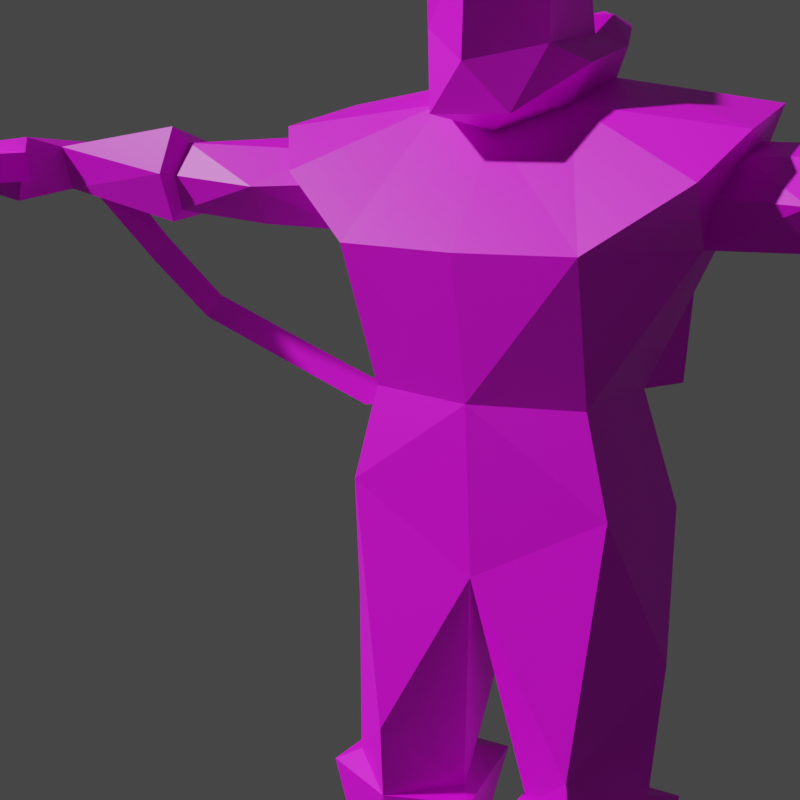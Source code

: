 # Source: enforcer.mdl.blend  (saved by Blender 4.5.91; exported with 4.5.12 LTS)
import bpy
from mathutils import Matrix  # noqa: F401  (used for matrix-valued properties, if any)

bpy.ops.wm.read_factory_settings(use_empty=True)
scene = bpy.context.scene
scene.name = 'Scene'

# ---- collections
col_collection = bpy.data.collections.new('Collection'); scene.collection.children.link(col_collection)

# ---- images (referenced by path relative to the original .blend; pixels are not part of the script)
import os
ASSET_DIR = os.environ.get("B2B_ASSET_DIR", "")  # directory of the original .blend (textures are referenced by path, not embedded)
HERE = os.path.dirname(os.path.abspath(__file__))  # packed textures are extracted next to this script under _unpacked/

def load_image(name, relpath, width, height, colorspace="sRGB"):
    """Load a texture the original file referenced (path relative to the .blend, or extracted next to this script)."""
    p = next((c for c in (os.path.join(HERE, relpath), os.path.join(ASSET_DIR, relpath)) if relpath and os.path.exists(c)), "")
    if p:
        img = bpy.data.images.load(p, check_existing=True)
        img.name = name
    else:  # same state as the original file: an image datablock whose file is absent (Cycles renders it pink)
        img = bpy.data.images.new(name, width, height)
        img.source = "FILE"
        img.filepath = "//" + (relpath or name)
    img.colorspace_settings.name = colorspace
    return img
img_enforcer_mdl_0_png = load_image('enforcer.mdl.0.png', 'textures/enforcer.mdl.0.png', 1024, 1024, 'sRGB')

# ---- materials (node trees are filled in below, after node groups)
mat_skin0 = bpy.data.materials.new('skin0')

# ---- material node trees
mat_skin0.use_nodes = True; mat_skin0.node_tree.nodes.clear()
_N = mat_skin0.node_tree.nodes; _L = mat_skin0.node_tree.links
n0 = _N.new('ShaderNodeBsdfPrincipled'); n0.name = 'Principled BSDF'; n0.location = (10, 300)
n1 = _N.new('ShaderNodeOutputMaterial'); n1.name = 'Material Output'; n1.location = (300, 300)
n2 = _N.new('ShaderNodeTexImage'); n2.name = 'Image Texture'; n2.location = (-325, 291)
n2.image = img_enforcer_mdl_0_png
n2.interpolation = 'Closest'
_L.new(n0.outputs[0], n1.inputs[0])
_L.new(n2.outputs[0], n0.inputs[0])
n1.is_active_output = True

# ---- world
world_world = bpy.data.worlds.new('World'); scene.world = world_world
world_world.use_nodes = True; world_world.node_tree.nodes.clear()
_N = world_world.node_tree.nodes; _L = world_world.node_tree.links
n0 = _N.new('ShaderNodeOutputWorld'); n0.name = 'World Output'; n0.location = (300, 300)
n1 = _N.new('ShaderNodeBackground'); n1.name = 'Background'; n1.location = (10, 300)
n1.inputs[0].default_value = (0.05088, 0.05088, 0.05088, 1.0)
_L.new(n1.outputs[0], n0.inputs[0])
n0.is_active_output = True
world_world.color = (0.05088, 0.05088, 0.05088)
world_world.use_sun_shadow = False
world_world.sun_shadow_jitter_overblur = 0.0

# ---- cameras
cam_camera = bpy.data.cameras.new('Camera')

# ---- meshes
me_cylinder = bpy.data.meshes.new('Cylinder')
me_cylinder.from_pydata([(-0.1422, -2.603, -2.824), (-0.2948, -2.374, -1.169), (-1.145, -4.343, -2.827), (-1.3, -4.116, -1.169), (0.8663, -4.343, -2.827), (0.7107, -4.116, -1.169), (2.723, -14.33, -1.126), (2.777, -8.966, -0.4533), (2.684, -14.28, 2.715), (2.59, -9.585, 2.536), (2.995, -12.34, -3.495), (3.354, -7.41, -2.305), (1.694, -15.82, -3.916), (-0.1322, -16.64, -1.858), (-0.1322, -15.75, -3.998), (-3.032, -13.93, -0.3216), (-3.045, -8.966, -0.4533), (-0.1322, -7.173, -0.5776), (-0.1322, -16.41, 2.902), (-2.953, -14.28, 2.715), (-2.859, -9.585, 2.536), (-0.1322, -8.183, 2.542), (-0.1322, -9.603, 4.232), (-0.1322, -14.15, 4.332), (-3.261, -12.34, -3.495), (-3.621, -7.41, -2.305), (-0.1322, -6.624, -2.369), (-0.1322, -13.24, -4.635), (-1.963, -15.82, -3.916), (4.108, -13.03, -1.868), (4.235, -8.662, -0.9761), (2.814, -6.631, 0.5404), (2.866, -5.288, -0.786), (3.468, -5.849, 0.06204), (0.6015, -4.875, 0.6763), (1.532, -4.657, -0.4444), (1.372, -3.615, 0.9404), (-7.045, -7.961, -47.3), (-3.205, -7.972, -47.3), (-9.337, -12.36, -38.53), (-1.156, -12.38, -38.72), (-3.418, -12.16, -46.91), (-7.227, -12.15, -46.9), (-1.403, -6.64, -38.53), (-8.605, -6.733, -38.51), (-8.072, -11.63, -37.91), (-1.956, -11.31, -38.47), (-2.716, -8.16, -37.99), (-7.258, -8.196, -38.04), (-8.514, -10.92, -29.1), (-6.49, -14.68, -21.07), (-7.197, -7.544, -51.9), (-2.626, -7.555, -51.86), (-3.187, -13.76, -49.32), (-7.639, -13.35, -49.26), (-3.154, -11.78, -51.85), (-8.111, -12.87, -51.85), (-8.495, -17.38, -51.97), (-2.397, -19.29, -51.96), (-7.921, -16.86, -50.49), (-2.915, -18.5, -50.27), (-7.348, -6.299, -22.78), (-5.293, -14.52, -16.29), (-5.617, -7.088, -16.82), (-5.583, -17.23, -9.351), (-9.545, -15.23, -6.469), (-11.01, -13.01, -4.493), (-11.02, -6.628, -3.465), (-26.86, -9.337, -7.84), (-26.7, -11.68, -7.986), (-26.7, -12.27, -5.685), (-26.92, -9.755, -5.584), (-19.43, -7.867, -9.149), (-19.21, -12.04, -9.482), (-18.75, -12.3, -4.538), (-19.53, -8.333, -5.427), (-18.77, -8.298, -8.728), (-18.79, -11.82, -8.869), (-18.2, -11.63, -5.384), (-18.92, -8.704, -5.74), (-17.28, -8.178, -8.508), (-17.04, -8.203, -6.086), (-12.85, -7.416, -6.19), (-13.57, -11.45, -9.395), (-12.93, -8.698, -5.083), (-10.33, -10.96, -5.642), (-10.41, -7.764, -5.078), (-8.901, -10.78, -9.562), (-8.907, -8.075, -9.578), (-28.45, -8.429, -8.001), (-28.67, -13.84, -8.616), (-27.65, -13.83, -5.138), (-27.99, -9.122, -5.494), (-32.29, -9.196, -7.356), (-32.95, -13.67, -7.825), (-32.75, -13.86, -5.634), (-31.98, -9.435, -5.284), (-9.588, -5.65, -7.434), (-6.936, -4.901, -16.83), (-7.432, -4.117, -3.844), (-5.617, -2.487, -17.02), (-6.112, -1.851, -3.563), (-6.112, -6.452, -3.36), (-5.845, -6.795, -10.62), (-5.331, -14.12, -38.53), (-5.133, -14.71, -34.28), (-18.99, -13.23, -6.923), (-18.54, -12.57, -7.016), (-13.36, -13.04, -7.412), (-9.658, -12.04, -7.269), (-5.441, -18.99, -51.95), (6.781, -7.961, -47.3), (2.941, -7.972, -47.3), (9.072, -12.36, -38.53), (0.8914, -12.38, -38.72), (3.153, -12.16, -46.91), (6.962, -12.15, -46.9), (1.139, -6.64, -38.53), (8.34, -6.733, -38.51), (7.807, -11.63, -37.91), (1.692, -11.31, -38.47), (2.452, -8.16, -37.99), (6.994, -8.196, -38.04), (8.249, -10.92, -29.1), (6.225, -14.68, -21.07), (6.933, -7.544, -51.9), (2.361, -7.555, -51.86), (2.922, -13.76, -49.32), (7.375, -13.35, -49.26), (2.889, -11.78, -51.85), (7.846, -12.87, -51.85), (8.23, -17.38, -51.97), (2.133, -19.29, -51.96), (7.657, -16.86, -50.49), (2.651, -18.5, -50.27), (7.084, -6.299, -22.78), (-0.1322, -14.95, -24.83), (-0.1322, -6.15, -23.73), (-0.1322, -15.77, -16.31), (5.029, -14.52, -16.29), (-0.1322, -6.894, -16.24), (5.352, -7.088, -16.82), (-0.1322, -17.39, -9.471), (5.318, -17.23, -9.351), (9.28, -15.23, -6.469), (10.75, -13.01, -4.493), (10.76, -6.628, -3.465), (26.6, -9.337, -7.84), (26.44, -11.68, -7.986), (26.44, -12.27, -5.685), (26.65, -9.755, -5.584), (19.17, -7.867, -9.149), (18.95, -12.04, -9.482), (18.49, -12.3, -4.538), (19.26, -8.333, -5.427), (18.5, -8.298, -8.728), (18.52, -11.82, -8.869), (17.93, -11.63, -5.384), (18.66, -8.704, -5.74), (17.01, -8.178, -8.508), (16.77, -8.203, -6.086), (12.58, -7.416, -6.19), (13.3, -11.45, -9.395), (12.66, -8.698, -5.083), (10.06, -10.96, -5.642), (10.15, -7.764, -5.078), (8.637, -10.78, -9.562), (8.643, -8.075, -9.578), (28.18, -8.429, -8.001), (28.41, -13.84, -8.616), (27.39, -13.83, -5.138), (27.72, -9.122, -5.494), (32.03, -9.196, -7.356), (32.68, -13.67, -7.825), (32.49, -13.86, -5.634), (31.72, -9.435, -5.284), (9.323, -5.65, -7.434), (-0.1322, -1.723, -16.45), (-0.1322, -1.068, -2.608), (6.672, -4.901, -16.83), (7.168, -4.117, -3.844), (5.352, -2.487, -17.02), (5.848, -1.851, -3.563), (5.848, -6.452, -3.36), (5.58, -6.795, -10.62), (5.066, -14.12, -38.53), (4.868, -14.71, -34.28), (18.73, -13.23, -6.923), (18.28, -12.57, -7.016), (13.1, -13.04, -7.412), (9.394, -12.04, -7.269), (5.177, -18.99, -51.95), (-27.57, -18.05, -6.023), (-27.57, -18.05, -7.458), (-32.33, -19.25, -5.459), (-32.33, -13.87, -5.869), (-32.33, -13.87, -7.612), (-32.33, -19.25, -8.022), (-48.76, -13.87, -5.647), (-48.76, -13.87, -7.833), (-48.76, -19.25, -7.659), (-48.76, -19.25, -5.821), (-28.39, -8.57, -5.869), (-28.39, -8.57, -7.612), (-30.5, -8.57, -6.74), (-38.86, -18.64, -5.882), (-36.23, -13.87, -5.869), (-36.23, -13.87, -7.612), (-38.86, -18.64, -7.599), (-39.67, -13.87, -5.647), (-39.67, -13.87, -7.833), (-39.67, -19.25, -8.008), (-39.67, -19.25, -5.473), (-38.06, -8.844, -6.74), (-41.18, -10.29, -6.74), (-28.44, -7.736, -8.782), (-5.43, -3.28, -16.74), (-4.559, -4.789, -16.74), (-6.095, -4.819, -16.53), (-6.793, -3.28, -18.48), (-6.233, -4.789, -19.14), (-7.333, -4.772, -17.83), (-27.67, -6.676, -7.634), (-29.7, -6.795, -8.356), (-24.67, -6.212, -11.05), (-25.54, -6.509, -12.53), (-26.21, -5.509, -11.32), (-11.38, -3.452, -19.38), (-11.57, -4.961, -20.22), (-11.19, -4.943, -18.56), (-16.91, -3.793, -17.16), (-17.11, -5.302, -18.01), (-16.72, -5.285, -16.34), (-21.27, -5.588, -14.47), (-22.3, -5.657, -15.88), (-22.68, -4.612, -14.58), (-42.75, -17.18, -7.444), (-42.75, -17.3, -5.939), (-42.75, -18.54, -6.8), (-48.29, -17.67, -6.728)], [], [(0, 2, 3), (2, 4, 5), (5, 4, 0), (7, 17, 21), (9, 8, 6), (29, 30, 6), (9, 21, 22), (23, 18, 8), (23, 8, 9), (17, 7, 11), (27, 10, 12), (12, 13, 28), (13, 6, 18), (12, 6, 13), (12, 29, 6), (6, 8, 18), (21, 17, 16), (15, 19, 20), (16, 25, 24), (20, 22, 21), (23, 19, 18), (20, 19, 23), (17, 26, 25), (27, 28, 24), (12, 28, 27), (13, 18, 15), (28, 13, 15), (24, 28, 15), (15, 18, 19), (10, 11, 30), (12, 10, 29), (7, 6, 30), (11, 32, 33), (30, 33, 31), (11, 7, 31), (33, 32, 35), (33, 36, 34), (31, 34, 35), (5, 35, 34), (1, 3, 34), (5, 1, 36), (37, 43, 38), (41, 104, 42), (46, 105, 104), (43, 48, 47), (104, 105, 45), (50, 105, 136), (43, 46, 40), (40, 38, 43), (38, 55, 52), (42, 53, 41), (59, 53, 54), (58, 53, 60), (44, 39, 48), (39, 37, 42), (54, 42, 37), (38, 51, 37), (58, 60, 110), (59, 56, 57), (41, 53, 38), (54, 51, 56), (50, 61, 49), (62, 61, 50), (138, 62, 50), (27, 64, 142), (64, 87, 62), (64, 62, 138), (97, 88, 86), (66, 25, 67), (63, 87, 88), (72, 69, 68), (106, 77, 107), (70, 106, 74), (73, 106, 69), (79, 78, 81), (75, 68, 71), (77, 76, 80), (81, 76, 79), (85, 84, 78), (78, 106, 107), (83, 87, 108), (81, 78, 84), (77, 83, 108), (87, 109, 108), (69, 106, 70), (67, 85, 66), (63, 137, 61), (57, 55, 58), (55, 51, 52), (70, 92, 91), (68, 92, 71), (69, 89, 68), (70, 90, 69), (89, 96, 92), (90, 93, 89), (90, 95, 94), (91, 96, 95), (93, 95, 96), (65, 87, 64), (66, 85, 65), (109, 85, 108), (86, 67, 97), (66, 65, 24), (65, 64, 24), (98, 100, 63), (100, 140, 63), (99, 102, 101), (26, 101, 102), (101, 177, 100), (25, 26, 67), (26, 102, 67), (88, 97, 103), (102, 103, 97), (67, 102, 97), (100, 99, 101), (88, 103, 63), (63, 103, 98), (99, 98, 103), (102, 99, 103), (42, 104, 39), (40, 104, 41), (39, 104, 45), (46, 104, 40), (48, 137, 47), (61, 48, 49), (48, 45, 49), (45, 105, 49), (50, 49, 105), (136, 105, 46), (45, 48, 39), (107, 77, 108), (107, 108, 78), (108, 85, 78), (88, 82, 86), (84, 86, 82), (82, 80, 81), (81, 84, 82), (88, 80, 82), (88, 83, 80), (77, 80, 83), (87, 83, 88), (84, 85, 86), (76, 75, 79), (74, 79, 75), (73, 76, 77), (87, 65, 109), (85, 109, 65), (57, 58, 110), (60, 59, 110), (57, 110, 59), (117, 111, 112), (115, 116, 185), (120, 185, 186), (117, 122, 118), (185, 119, 186), (124, 136, 186), (117, 120, 121), (112, 114, 117), (129, 112, 126), (127, 116, 115), (127, 133, 128), (132, 127, 129), (118, 122, 113), (113, 111, 118), (128, 111, 116), (125, 112, 111), (132, 191, 134), (130, 133, 131), (115, 112, 127), (128, 125, 111), (124, 123, 135), (135, 139, 124), (138, 136, 124), (143, 27, 142), (143, 139, 166), (143, 142, 138), (176, 165, 167), (11, 145, 146), (141, 166, 139), (148, 151, 147), (187, 156, 152), (149, 153, 187), (152, 148, 187), (158, 160, 157), (147, 154, 150), (156, 159, 155), (155, 160, 158), (164, 157, 163), (187, 157, 188), (162, 189, 166), (160, 163, 157), (156, 189, 162), (166, 189, 190), (148, 149, 187), (146, 164, 165), (137, 141, 135), (129, 131, 132), (125, 129, 126), (149, 171, 150), (171, 147, 150), (168, 148, 147), (169, 149, 148), (175, 168, 171), (172, 169, 168), (169, 174, 170), (170, 175, 171), (172, 174, 173), (144, 143, 166), (145, 144, 164), (190, 189, 164), (165, 176, 146), (145, 10, 144), (144, 10, 143), (179, 141, 181), (181, 140, 177), (180, 182, 183), (26, 182, 178), (177, 182, 181), (11, 146, 26), (26, 146, 183), (167, 184, 176), (183, 176, 184), (146, 176, 183), (181, 180, 179), (167, 141, 184), (141, 179, 184), (180, 184, 179), (183, 184, 180), (116, 113, 185), (114, 115, 185), (113, 119, 185), (120, 114, 185), (121, 135, 122), (135, 123, 122), (122, 123, 119), (119, 123, 186), (124, 186, 123), (136, 120, 186), (119, 113, 122), (188, 189, 156), (188, 157, 189), (189, 157, 164), (167, 165, 161), (163, 161, 165), (161, 160, 159), (160, 161, 163), (167, 161, 159), (167, 159, 162), (156, 162, 159), (166, 167, 162), (163, 165, 164), (154, 155, 158), (158, 153, 154), (152, 155, 151), (166, 190, 144), (164, 144, 190), (131, 191, 132), (134, 191, 133), (131, 133, 191), (62, 63, 61), (48, 61, 137), (64, 138, 142), (138, 124, 139), (143, 138, 139), (135, 141, 139), (141, 167, 166), (63, 62, 87), (27, 24, 64), (143, 10, 27), (66, 24, 25), (11, 10, 145), (39, 44, 37), (113, 116, 111), (37, 44, 43), (117, 118, 111), (40, 41, 38), (112, 115, 114), (0, 3, 1), (2, 5, 3), (5, 0, 1), (7, 21, 9), (9, 6, 7), (23, 9, 22), (17, 11, 26), (21, 16, 20), (15, 20, 16), (16, 24, 15), (20, 23, 22), (17, 25, 16), (10, 30, 29), (11, 33, 30), (30, 31, 7), (11, 31, 32), (33, 35, 36), (33, 34, 31), (31, 35, 32), (5, 34, 3), (1, 34, 36), (5, 36, 35), (43, 44, 48), (43, 47, 46), (38, 53, 55), (42, 54, 53), (59, 60, 53), (58, 55, 53), (38, 52, 51), (59, 54, 56), (54, 37, 51), (72, 73, 69), (106, 73, 77), (75, 72, 68), (81, 80, 76), (78, 74, 106), (67, 86, 85), (63, 140, 137), (57, 56, 55), (55, 56, 51), (70, 71, 92), (68, 89, 92), (69, 90, 89), (70, 91, 90), (89, 93, 96), (90, 94, 93), (90, 91, 95), (91, 92, 96), (93, 94, 95), (100, 177, 140), (26, 178, 101), (101, 178, 177), (100, 98, 99), (76, 72, 75), (74, 78, 79), (73, 72, 76), (117, 121, 122), (117, 114, 120), (129, 127, 112), (127, 128, 116), (127, 134, 133), (132, 134, 127), (125, 126, 112), (130, 128, 133), (128, 130, 125), (148, 152, 151), (187, 188, 156), (147, 151, 154), (155, 159, 160), (187, 153, 157), (146, 145, 164), (137, 140, 141), (129, 130, 131), (125, 130, 129), (149, 170, 171), (171, 168, 147), (168, 169, 148), (169, 170, 149), (175, 172, 168), (172, 173, 169), (169, 173, 174), (170, 174, 175), (172, 175, 174), (181, 141, 140), (26, 183, 182), (177, 178, 182), (181, 182, 180), (121, 137, 135), (154, 151, 155), (158, 157, 153), (152, 156, 155), (203, 196, 204), (196, 195, 204), (195, 202, 204), (193, 194, 197), (197, 205, 208), (207, 197, 208), (206, 196, 207), (194, 206, 205), (201, 199, 200), (197, 196, 193), (203, 192, 193), (192, 195, 194), (211, 210, 208), (210, 213, 207), (205, 209, 212), (211, 205, 212), (200, 212, 201), (210, 200, 199), (209, 199, 198), (212, 198, 201), (206, 207, 213), (210, 209, 214), (209, 213, 214), (208, 210, 207), (206, 209, 205), (202, 223, 204), (203, 222, 202), (218, 220, 217), (218, 219, 221), (216, 220, 219), (215, 226, 225), (222, 226, 223), (215, 224, 222), (221, 228, 220), (221, 227, 229), (220, 227, 219), (229, 231, 228), (229, 230, 232), (227, 231, 230), (225, 235, 234), (224, 235, 226), (225, 233, 224), (230, 233, 232), (230, 234, 235), (231, 233, 234), (203, 193, 196), (195, 192, 202), (193, 192, 194), (197, 194, 205), (207, 196, 197), (206, 195, 196), (194, 195, 206), (201, 198, 199), (203, 202, 192), (210, 214, 213), (211, 208, 205), (200, 211, 212), (210, 211, 200), (209, 210, 199), (212, 209, 198), (209, 206, 213), (202, 222, 223), (203, 215, 222), (218, 221, 220), (218, 216, 219), (216, 217, 220), (215, 223, 226), (222, 224, 226), (215, 225, 224), (221, 229, 228), (221, 219, 227), (220, 228, 227), (229, 232, 231), (229, 227, 230), (227, 228, 231), (225, 226, 235), (224, 233, 235), (225, 234, 233), (230, 235, 233), (230, 231, 234), (231, 232, 233), (74, 71, 70), (74, 75, 71), (150, 153, 149), (150, 154, 153), (120, 137, 121), (120, 136, 137), (137, 46, 47), (137, 136, 46), (138, 50, 136), (236, 239, 237), (237, 239, 238), (238, 239, 236), (204, 215, 203), (204, 223, 215)])
_k = set([(6, 7), (7, 11), (10, 11), (10, 12), (10, 27), (11, 26), (12, 13), (12, 28), (13, 28), (24, 25), (24, 27), (24, 28), (25, 26), (26, 102), (26, 183), (39, 44), (39, 104), (40, 43), (40, 104), (43, 44), (43, 47), (45, 48), (45, 104), (46, 47), (46, 104), (47, 48), (50, 61), (50, 136), (51, 52), (51, 56), (52, 55), (55, 58), (56, 57), (57, 110), (58, 110), (61, 137), (63, 98), (63, 103), (63, 140), (64, 65), (64, 142), (65, 66), (66, 67), (67, 97), (76, 77), (76, 79), (77, 107), (78, 79), (78, 107), (85, 86), (85, 109), (86, 88), (87, 88), (87, 109), (88, 97), (98, 100), (99, 101), (99, 102), (100, 177), (101, 178), (102, 103), (113, 118), (113, 185), (114, 117), (114, 185), (117, 118), (117, 121), (119, 122), (119, 185), (120, 121), (120, 185), (121, 122), (124, 135), (124, 136), (125, 126), (125, 130), (126, 129), (129, 132), (130, 131), (131, 191), (132, 191), (135, 137), (136, 137), (140, 141), (141, 179), (141, 184), (142, 143), (143, 144), (144, 145), (145, 146), (146, 176), (155, 156), (155, 158), (156, 188), (157, 158), (157, 188), (164, 165), (164, 190), (165, 167), (166, 167), (166, 190), (167, 176), (177, 181), (178, 182), (179, 181), (180, 182), (180, 183), (183, 184), (192, 194), (193, 197), (194, 205), (195, 196), (195, 206), (196, 207), (197, 208), (198, 199), (198, 201), (198, 209), (199, 200), (199, 210), (200, 201), (200, 211), (201, 212), (202, 203), (202, 204), (203, 204), (205, 212), (206, 207), (206, 213), (207, 213), (208, 211), (209, 210), (209, 214), (210, 214), (213, 214)])
me_cylinder.attributes.new('sharp_edge', 'BOOLEAN', 'EDGE').data.foreach_set('value', [ (min(e.vertices), max(e.vertices)) in _k for e in me_cylinder.edges])
_uv = me_cylinder.uv_layers.new(name='UVMap')
_uv.uv.foreach_set('vector', [0.3867, 0.7734, 0.3867, 0.7539, 0.3594, 0.7539, 0.3867, 0.7539, 0.3867, 0.7383, 0.3594, 0.7383, 0.3594, 0.7891, 0.3867, 0.7891, 0.3867, 0.7734, 0.543, 0.668, 0.5938, 0.6641, 0.5938, 0.7109, 0.5391, 0.7031, 0.4883, 0.7305, 0.4883, 0.6719, 0.4961, 0.6602, 0.543, 0.6602, 0.4883, 0.6719, 0.4883, 0.7773, 0.4883, 0.8008, 0.4453, 0.8008, 0.4453, 0.7461, 0.4453, 0.7188, 0.4883, 0.7305, 0.4453, 0.7461, 0.4883, 0.7305, 0.4883, 0.7773, 0.5938, 0.6641, 0.543, 0.668, 0.543, 0.6328, 0.4453, 0.5977, 0.4922, 0.5938, 0.4688, 0.6328, 0.4688, 0.6328, 0.4453, 0.6641, 0.4258, 0.6328, 0.4453, 0.6641, 0.4883, 0.6719, 0.4453, 0.7188, 0.4688, 0.6328, 0.4883, 0.6719, 0.4453, 0.6641, 0.4688, 0.6328, 0.4961, 0.6602, 0.4883, 0.6719, 0.4883, 0.6719, 0.4883, 0.7305, 0.4453, 0.7188, 0.3008, 0.7148, 0.3008, 0.6641, 0.3516, 0.6641, 0.4062, 0.6797, 0.4062, 0.7305, 0.3555, 0.7031, 0.3516, 0.6641, 0.332, 0.6328, 0.3945, 0.6328, 0.4062, 0.7773, 0.4453, 0.8008, 0.4062, 0.8008, 0.4453, 0.7461, 0.4062, 0.7305, 0.4453, 0.7188, 0.4062, 0.7773, 0.4062, 0.7305, 0.4453, 0.7461, 0.3008, 0.6641, 0.3008, 0.6328, 0.332, 0.6328, 0.4453, 0.5977, 0.4258, 0.6328, 0.4023, 0.5938, 0.4688, 0.6328, 0.4258, 0.6328, 0.4453, 0.5977, 0.4453, 0.6641, 0.4453, 0.7188, 0.4062, 0.6797, 0.4258, 0.6328, 0.4453, 0.6641, 0.4062, 0.6797, 0.3945, 0.6328, 0.4258, 0.6328, 0.4062, 0.6797, 0.4062, 0.6797, 0.4453, 0.7188, 0.4062, 0.7305, 0.4961, 0.6328, 0.543, 0.6328, 0.543, 0.6602, 0.4688, 0.6328, 0.4961, 0.6328, 0.4961, 0.6602, 0.543, 0.668, 0.4883, 0.6719, 0.543, 0.6602, 0.2695, 0.7891, 0.3008, 0.7891, 0.3008, 0.7734, 0.2695, 0.7734, 0.3008, 0.7734, 0.3008, 0.7539, 0.2695, 0.7383, 0.2695, 0.7539, 0.3008, 0.7539, 0.3008, 0.7734, 0.3008, 0.7891, 0.332, 0.7891, 0.3008, 0.7734, 0.332, 0.7734, 0.332, 0.7539, 0.3008, 0.7539, 0.332, 0.7539, 0.332, 0.7383, 0.3594, 0.7383, 0.332, 0.7383, 0.332, 0.7539, 0.3594, 0.7734, 0.3594, 0.7539, 0.332, 0.7539, 0.3594, 0.7891, 0.3594, 0.7734, 0.332, 0.7734, 0.7344, 0.5703, 0.6328, 0.6367, 0.7344, 0.6367, 0.1602, 0.3164, 0.1367, 0.4219, 0.1133, 0.3164, 0.3867, 0.007812, 0.3086, 0.04688, 0.3086, 0.007812, 0.6328, 0.6367, 0.6094, 0.582, 0.6094, 0.6289, 0.3086, 0.007812, 0.3086, 0.04688, 0.2734, 0.007812, 0.3047, 0.2109, 0.3086, 0.04688, 0.3867, 0.1914, 0.6328, 0.6367, 0.6094, 0.6797, 0.6328, 0.6953, 0.6328, 0.6953, 0.7344, 0.6367, 0.6328, 0.6367, 0.7344, 0.6367, 0.7969, 0.707, 0.7969, 0.6406, 0.1133, 0.3164, 0.1602, 0.2734, 0.1602, 0.3164, 0.1016, 0.2266, 0.1602, 0.2734, 0.1133, 0.2734, 0.7969, 0.7656, 0.7656, 0.707, 0.7734, 0.7539, 0.6328, 0.5703, 0.6328, 0.5117, 0.6094, 0.5586, 0.6328, 0.5117, 0.7344, 0.5703, 0.7344, 0.5117, 0.7656, 0.5, 0.7344, 0.5117, 0.7344, 0.5703, 0.7344, 0.6367, 0.7969, 0.5664, 0.7344, 0.5703, 0.1797, 0.2031, 0.1719, 0.2266, 0.1367, 0.2031, 0.7734, 0.457, 0.7969, 0.5, 0.7969, 0.4414, 0.7344, 0.6953, 0.7656, 0.707, 0.7344, 0.6367, 0.7656, 0.5, 0.7969, 0.5664, 0.7969, 0.5, 0.3047, 0.2109, 0.2188, 0.2031, 0.2812, 0.09766, 0.375, 0.3164, 0.2617, 0.2227, 0.3594, 0.2461, 0.4453, 0.3164, 0.375, 0.3164, 0.3594, 0.2461, 0.4453, 0.4883, 0.3789, 0.4102, 0.4453, 0.4062, 0.3789, 0.4102, 0.293, 0.4023, 0.375, 0.3164, 0.3789, 0.4102, 0.375, 0.3164, 0.4453, 0.3164, 0.2188, 0.418, 0.2422, 0.3945, 0.2422, 0.4453, 0.3086, 0.4922, 0.4023, 0.5703, 0.3047, 0.5703, 0.2656, 0.2969, 0.293, 0.4023, 0.2422, 0.3945, 0.2422, 0.8008, 0.1172, 0.8516, 0.1172, 0.8047, 0.2422, 0.8828, 0.2578, 0.8438, 0.2578, 0.8828, 0.1172, 0.9141, 0.2422, 0.8828, 0.2422, 0.9062, 0.2422, 0.8477, 0.2422, 0.8828, 0.1172, 0.8516, 0.2656, 0.9453, 0.2656, 0.9102, 0.2891, 0.9492, 0.2422, 0.9414, 0.1172, 0.9805, 0.1172, 0.9414, 0.2656, 0.8555, 0.2656, 0.8086, 0.2891, 0.8086, 0.2891, 0.9492, 0.2656, 0.9844, 0.2656, 0.9453, 0.3789, 0.9102, 0.3516, 0.9414, 0.2656, 0.9102, 0.2578, 0.9141, 0.2422, 0.8828, 0.2578, 0.8828, 0.332, 0.8555, 0.3984, 0.8516, 0.332, 0.8789, 0.2891, 0.9492, 0.2656, 0.9102, 0.3516, 0.9414, 0.2656, 0.8555, 0.332, 0.8555, 0.332, 0.8789, 0.3984, 0.8516, 0.3789, 0.8828, 0.332, 0.8789, 0.1172, 0.8516, 0.2422, 0.8828, 0.1172, 0.9141, 0.2344, 0.4688, 0.2812, 0.4531, 0.2969, 0.4766, 0.9766, 0.8867, 0.9062, 0.7969, 0.9961, 0.8086, 0.7344, 0.7031, 0.6523, 0.7617, 0.75, 0.7812, 0.6523, 0.7617, 0.6094, 0.7031, 0.6016, 0.7617, 0.1172, 0.9141, 0.09375, 0.9414, 0.09375, 0.9023, 0.1172, 0.9805, 0.09375, 0.9414, 0.1172, 0.9414, 0.1172, 0.8516, 0.09375, 0.8047, 0.1172, 0.8047, 0.1172, 0.9141, 0.09375, 0.8516, 0.1172, 0.8516, 0.09375, 0.9805, 0.04297, 0.9453, 0.09375, 0.9414, 0.09375, 0.8516, 0.04297, 0.7969, 0.09375, 0.8047, 0.09375, 0.8516, 0.04297, 0.8789, 0.04297, 0.8438, 0.09375, 0.9023, 0.04297, 0.9453, 0.04297, 0.8789, 0.007812, 0.9453, 0.04297, 0.8789, 0.04297, 0.9453, 0.332, 0.457, 0.293, 0.4023, 0.3789, 0.4102, 0.2969, 0.4766, 0.2812, 0.4531, 0.332, 0.457, 0.3789, 0.8828, 0.3789, 0.9102, 0.332, 0.8789, 0.2422, 0.4453, 0.2344, 0.4688, 0.2188, 0.418, 0.3086, 0.4922, 0.332, 0.457, 0.4062, 0.5039, 0.332, 0.457, 0.3789, 0.4102, 0.4062, 0.5039, 0.2383, 0.5273, 0.2227, 0.5586, 0.2227, 0.4961, 0.2227, 0.5586, 0.1484, 0.4961, 0.2227, 0.4961, 0.2383, 0.7617, 0.2227, 0.7891, 0.2227, 0.7305, 0.1484, 0.7891, 0.2227, 0.7305, 0.2227, 0.7891, 0.2227, 0.7305, 0.1484, 0.5586, 0.2227, 0.5586, 0.4023, 0.5703, 0.4414, 0.582, 0.3047, 0.5703, 0.4414, 0.582, 0.3672, 0.582, 0.3047, 0.5703, 0.2422, 0.3945, 0.2188, 0.418, 0.2188, 0.3633, 0.1914, 0.4766, 0.2188, 0.3633, 0.2188, 0.418, 0.2344, 0.4688, 0.1914, 0.4766, 0.2188, 0.418, 0.2227, 0.5586, 0.2578, 0.7305, 0.2227, 0.7305, 0.2422, 0.3945, 0.2188, 0.3633, 0.2656, 0.2969, 0.293, 0.5586, 0.293, 0.6367, 0.2539, 0.5586, 0.2578, 0.7305, 0.2539, 0.5586, 0.293, 0.6367, 0.293, 0.7305, 0.2578, 0.7305, 0.293, 0.6367, 0.1133, 0.3164, 0.1367, 0.4219, 0.08594, 0.4219, 0.1914, 0.4219, 0.1367, 0.4219, 0.1602, 0.3164, 0.08594, 0.4219, 0.1367, 0.4219, 0.08984, 0.4297, 0.1875, 0.4297, 0.1367, 0.4219, 0.1914, 0.4219, 0.2188, 0.007812, 0.1562, 0.1914, 0.1562, 0.007812, 0.2188, 0.2031, 0.2188, 0.007812, 0.2812, 0.09766, 0.2188, 0.007812, 0.2734, 0.007812, 0.2812, 0.09766, 0.2734, 0.007812, 0.3086, 0.04688, 0.2812, 0.09766, 0.3047, 0.2109, 0.2812, 0.09766, 0.3086, 0.04688, 0.3867, 0.1914, 0.3086, 0.04688, 0.3867, 0.007812, 0.6094, 0.5273, 0.6094, 0.5586, 0.6328, 0.5117, 0.2656, 0.8828, 0.2656, 0.8555, 0.332, 0.8789, 0.2656, 0.8828, 0.332, 0.8789, 0.2656, 0.9102, 0.332, 0.8789, 0.3789, 0.9102, 0.2656, 0.9102, 0.3789, 0.9883, 0.3398, 0.9648, 0.3789, 0.9531, 0.3516, 0.9414, 0.3789, 0.9531, 0.3398, 0.9648, 0.3398, 0.9648, 0.2891, 0.9844, 0.2891, 0.9492, 0.2891, 0.9492, 0.3516, 0.9414, 0.3398, 0.9648, 0.3789, 0.9883, 0.2891, 0.9844, 0.3398, 0.9648, 0.3984, 0.8086, 0.332, 0.8555, 0.2891, 0.8086, 0.2656, 0.8555, 0.2891, 0.8086, 0.332, 0.8555, 0.3984, 0.8516, 0.332, 0.8555, 0.3984, 0.8086, 0.3516, 0.9414, 0.3789, 0.9102, 0.3789, 0.9531, 0.2578, 0.9883, 0.2422, 0.9414, 0.2578, 0.9414, 0.2422, 0.9062, 0.2578, 0.9414, 0.2422, 0.9414, 0.2422, 0.8477, 0.2578, 0.793, 0.2578, 0.8438, 0.293, 0.4023, 0.332, 0.457, 0.2969, 0.4336, 0.2812, 0.4531, 0.2969, 0.4336, 0.332, 0.457, 0.7344, 0.7031, 0.75, 0.7812, 0.75, 0.7422, 0.1719, 0.2266, 0.1016, 0.2266, 0.1367, 0.2031, 0.09375, 0.2031, 0.1367, 0.2031, 0.1016, 0.2266, 0.9688, 0.5703, 0.8594, 0.6367, 0.8594, 0.5703, 0.8711, 0.09766, 0.8711, 0.05078, 0.9766, 0.07422, 0.5117, 0.007812, 0.5898, 0.007812, 0.5898, 0.04688, 0.9688, 0.5703, 0.9883, 0.6289, 0.9688, 0.6367, 0.5898, 0.007812, 0.625, 0.007812, 0.5898, 0.04688, 0.5938, 0.2109, 0.5117, 0.1914, 0.5898, 0.04688, 0.9688, 0.5703, 0.9883, 0.5273, 0.9883, 0.5586, 0.8594, 0.5703, 0.9688, 0.5117, 0.9688, 0.5703, 0.8047, 0.5, 0.8594, 0.5703, 0.8047, 0.5664, 0.8281, 0.09766, 0.8711, 0.05078, 0.8711, 0.09766, 0.8281, 0.09766, 0.7812, 0.03906, 0.8281, 0.05078, 0.8047, 0.4414, 0.8359, 0.5, 0.8047, 0.5, 0.9688, 0.6367, 0.9883, 0.6484, 0.9688, 0.6953, 0.9688, 0.6953, 0.8594, 0.6367, 0.9688, 0.6367, 0.8359, 0.707, 0.8594, 0.6367, 0.8672, 0.6953, 0.8047, 0.6406, 0.8594, 0.5703, 0.8594, 0.6367, 0.7578, 0.1172, 0.7578, 0.07422, 0.7812, 0.1094, 0.8047, 0.707, 0.8242, 0.7539, 0.8047, 0.7656, 0.8672, 0.5117, 0.8594, 0.5703, 0.8359, 0.5, 0.8359, 0.707, 0.8047, 0.6406, 0.8594, 0.6367, 0.5938, 0.2109, 0.6172, 0.09766, 0.6797, 0.2031, 0.6289, 0.2227, 0.5156, 0.3164, 0.5352, 0.2461, 0.4453, 0.3164, 0.4453, 0.1914, 0.5352, 0.2461, 0.5117, 0.4102, 0.4453, 0.4883, 0.4453, 0.4062, 0.5117, 0.4102, 0.5156, 0.3164, 0.6016, 0.4023, 0.5117, 0.4102, 0.4453, 0.4062, 0.4453, 0.3164, 0.6719, 0.418, 0.6484, 0.4453, 0.6484, 0.3945, 0.4883, 0.5703, 0.582, 0.4922, 0.5859, 0.5703, 0.625, 0.2969, 0.6016, 0.4023, 0.5156, 0.3164, 0.6875, 0.8516, 0.5625, 0.8008, 0.6875, 0.8047, 0.5625, 0.8828, 0.5469, 0.8438, 0.5625, 0.8477, 0.6875, 0.9141, 0.5625, 0.9062, 0.5625, 0.8828, 0.5625, 0.8477, 0.6875, 0.8516, 0.5625, 0.8828, 0.5391, 0.9453, 0.5156, 0.9492, 0.5391, 0.9102, 0.6875, 0.9805, 0.5625, 0.9414, 0.6875, 0.9414, 0.5391, 0.8555, 0.5156, 0.8086, 0.5391, 0.8086, 0.5391, 0.9844, 0.5156, 0.9492, 0.5391, 0.9453, 0.4258, 0.9102, 0.5391, 0.9102, 0.4531, 0.9414, 0.5625, 0.8828, 0.5469, 0.9141, 0.5469, 0.8828, 0.4727, 0.8555, 0.4727, 0.8789, 0.4062, 0.8516, 0.5156, 0.9492, 0.4531, 0.9414, 0.5391, 0.9102, 0.5391, 0.8555, 0.4727, 0.8789, 0.4727, 0.8555, 0.4062, 0.8516, 0.4727, 0.8789, 0.4258, 0.8828, 0.6875, 0.8516, 0.6875, 0.9141, 0.5625, 0.8828, 0.6562, 0.4688, 0.6094, 0.4531, 0.6484, 0.4453, 0.9062, 0.7969, 0.8359, 0.8867, 0.8164, 0.8086, 0.9453, 0.7617, 0.8672, 0.7031, 0.8477, 0.7812, 0.9883, 0.7031, 0.9453, 0.7617, 0.9961, 0.7617, 0.6875, 0.9141, 0.7109, 0.9414, 0.6875, 0.9414, 0.7109, 0.9414, 0.6875, 0.9805, 0.6875, 0.9414, 0.7109, 0.8047, 0.6875, 0.8516, 0.6875, 0.8047, 0.7109, 0.8516, 0.6875, 0.9141, 0.6875, 0.8516, 0.7617, 0.9453, 0.7109, 0.9805, 0.7109, 0.9414, 0.7617, 0.7969, 0.7109, 0.8516, 0.7109, 0.8047, 0.7109, 0.8516, 0.7617, 0.8789, 0.7109, 0.9023, 0.7109, 0.9023, 0.7617, 0.9453, 0.7109, 0.9414, 0.7969, 0.9453, 0.7617, 0.8789, 0.7969, 0.8789, 0.5586, 0.457, 0.5117, 0.4102, 0.6016, 0.4023, 0.5977, 0.4766, 0.5586, 0.457, 0.6094, 0.4531, 0.4258, 0.8828, 0.4727, 0.8789, 0.4258, 0.9102, 0.6484, 0.4453, 0.6719, 0.418, 0.6562, 0.4688, 0.582, 0.4922, 0.4844, 0.5039, 0.5586, 0.457, 0.5586, 0.457, 0.4844, 0.5039, 0.5117, 0.4102, 0.05469, 0.5273, 0.07031, 0.4961, 0.07031, 0.5586, 0.07031, 0.5586, 0.1484, 0.4961, 0.1484, 0.5586, 0.05469, 0.7617, 0.07031, 0.7305, 0.07031, 0.7891, 0.1484, 0.7891, 0.07031, 0.7305, 0.1484, 0.7305, 0.1484, 0.5586, 0.07031, 0.7305, 0.07031, 0.5586, 0.4883, 0.5703, 0.5859, 0.5703, 0.4492, 0.582, 0.4492, 0.582, 0.5859, 0.5703, 0.5273, 0.582, 0.6484, 0.3945, 0.6719, 0.3633, 0.6719, 0.418, 0.6992, 0.4766, 0.6719, 0.418, 0.6719, 0.3633, 0.6562, 0.4688, 0.6719, 0.418, 0.6992, 0.4766, 0.07031, 0.5586, 0.04297, 0.7305, 0.04297, 0.5586, 0.6484, 0.3945, 0.625, 0.2969, 0.6719, 0.3633, 0.01172, 0.5586, 0.04297, 0.5586, 0.007812, 0.6367, 0.04297, 0.7305, 0.007812, 0.6367, 0.04297, 0.5586, 0.007812, 0.7305, 0.007812, 0.6367, 0.04297, 0.7305, 0.8711, 0.05078, 0.9766, 0.02344, 0.9766, 0.07422, 0.9766, 0.1289, 0.8711, 0.09766, 0.9766, 0.07422, 0.9766, 0.02344, 0.9844, 0.02734, 0.9766, 0.07422, 0.9844, 0.125, 0.9766, 0.1289, 0.9766, 0.07422, 0.7422, 0.007812, 0.6797, 0.2031, 0.6797, 0.007812, 0.6797, 0.2031, 0.6172, 0.09766, 0.6797, 0.007812, 0.6797, 0.007812, 0.6172, 0.09766, 0.625, 0.007812, 0.625, 0.007812, 0.6172, 0.09766, 0.5898, 0.04688, 0.5938, 0.2109, 0.5898, 0.04688, 0.6172, 0.09766, 0.5117, 0.1914, 0.5117, 0.007812, 0.5898, 0.04688, 0.9883, 0.6797, 0.9688, 0.6953, 0.9883, 0.6484, 0.5391, 0.8828, 0.4727, 0.8789, 0.5391, 0.8555, 0.5391, 0.8828, 0.5391, 0.9102, 0.4727, 0.8789, 0.4727, 0.8789, 0.5391, 0.9102, 0.4258, 0.9102, 0.4258, 0.9883, 0.4258, 0.9531, 0.4648, 0.9648, 0.4531, 0.9414, 0.4648, 0.9648, 0.4258, 0.9531, 0.4648, 0.9648, 0.5156, 0.9492, 0.5156, 0.9844, 0.5156, 0.9492, 0.4648, 0.9648, 0.4531, 0.9414, 0.4258, 0.9883, 0.4648, 0.9648, 0.5156, 0.9844, 0.4062, 0.8086, 0.5156, 0.8086, 0.4727, 0.8555, 0.5391, 0.8555, 0.4727, 0.8555, 0.5156, 0.8086, 0.4062, 0.8516, 0.4062, 0.8086, 0.4727, 0.8555, 0.4531, 0.9414, 0.4258, 0.9531, 0.4258, 0.9102, 0.5625, 0.9414, 0.5469, 0.9883, 0.5469, 0.9414, 0.5469, 0.9414, 0.5625, 0.9062, 0.5625, 0.9414, 0.5625, 0.8477, 0.5469, 0.793, 0.5625, 0.8008, 0.6016, 0.4023, 0.5938, 0.4336, 0.5586, 0.457, 0.6094, 0.4531, 0.5586, 0.457, 0.5938, 0.4336, 0.8672, 0.7031, 0.8477, 0.7422, 0.8477, 0.7812, 0.7812, 0.1094, 0.7578, 0.07422, 0.7812, 0.03906, 0.7578, 0.03125, 0.7812, 0.03906, 0.7578, 0.07422, 0.375, 0.3164, 0.2656, 0.2969, 0.2617, 0.2227, 0.2188, 0.007812, 0.2188, 0.2031, 0.1562, 0.1914, 0.3789, 0.4102, 0.4453, 0.3164, 0.4453, 0.4062, 0.4453, 0.3164, 0.5352, 0.2461, 0.5156, 0.3164, 0.5117, 0.4102, 0.4453, 0.3164, 0.5156, 0.3164, 0.6289, 0.2227, 0.625, 0.2969, 0.5156, 0.3164, 0.625, 0.2969, 0.6484, 0.3945, 0.6016, 0.4023, 0.2656, 0.2969, 0.375, 0.3164, 0.293, 0.4023, 0.4453, 0.4883, 0.4062, 0.5039, 0.3789, 0.4102, 0.5117, 0.4102, 0.4844, 0.5039, 0.4453, 0.4883, 0.3086, 0.4922, 0.4062, 0.5039, 0.4023, 0.5703, 0.4883, 0.5703, 0.4844, 0.5039, 0.582, 0.4922, 0.6328, 0.5117, 0.6328, 0.5703, 0.7344, 0.5703, 0.9688, 0.6953, 0.8672, 0.6953, 0.8594, 0.6367, 0.7344, 0.5703, 0.6328, 0.5703, 0.6328, 0.6367, 0.9688, 0.5703, 0.9688, 0.6367, 0.8594, 0.6367, 0.6328, 0.6953, 0.7344, 0.6953, 0.7344, 0.6367, 0.8594, 0.5703, 0.8672, 0.5117, 0.9688, 0.5117, 0.3867, 0.7734, 0.3594, 0.7539, 0.3594, 0.7734, 0.3867, 0.7539, 0.3594, 0.7383, 0.3594, 0.7539, 0.3594, 0.7891, 0.3867, 0.7734, 0.3594, 0.7734, 0.543, 0.668, 0.5938, 0.7109, 0.5391, 0.7031, 0.5391, 0.7031, 0.4883, 0.6719, 0.543, 0.668, 0.4453, 0.7461, 0.4883, 0.7773, 0.4453, 0.8008, 0.5938, 0.6641, 0.543, 0.6328, 0.5938, 0.6328, 0.3008, 0.7148, 0.3516, 0.6641, 0.3555, 0.7031, 0.4062, 0.6797, 0.3555, 0.7031, 0.3516, 0.6641, 0.3516, 0.6641, 0.3945, 0.6328, 0.4062, 0.6797, 0.4062, 0.7773, 0.4453, 0.7461, 0.4453, 0.8008, 0.3008, 0.6641, 0.332, 0.6328, 0.3516, 0.6641, 0.4961, 0.6328, 0.543, 0.6602, 0.4961, 0.6602, 0.2695, 0.7891, 0.3008, 0.7734, 0.2695, 0.7734, 0.2695, 0.7734, 0.3008, 0.7539, 0.2695, 0.7539, 0.2695, 0.7383, 0.3008, 0.7539, 0.3008, 0.7383, 0.3008, 0.7734, 0.332, 0.7891, 0.332, 0.7734, 0.3008, 0.7734, 0.332, 0.7539, 0.3008, 0.7539, 0.3008, 0.7539, 0.332, 0.7383, 0.3008, 0.7383, 0.3594, 0.7383, 0.332, 0.7539, 0.3594, 0.7539, 0.3594, 0.7734, 0.332, 0.7539, 0.332, 0.7734, 0.3594, 0.7891, 0.332, 0.7734, 0.332, 0.7891, 0.6328, 0.6367, 0.6328, 0.5703, 0.6094, 0.582, 0.6328, 0.6367, 0.6094, 0.6484, 0.6094, 0.6797, 0.7344, 0.6367, 0.7656, 0.707, 0.7969, 0.707, 0.1133, 0.3164, 0.1133, 0.2734, 0.1602, 0.2734, 0.1016, 0.2266, 0.1719, 0.2266, 0.1602, 0.2734, 0.7969, 0.7656, 0.7969, 0.707, 0.7656, 0.707, 0.7344, 0.6367, 0.7969, 0.6406, 0.7969, 0.5664, 0.7734, 0.457, 0.7656, 0.5, 0.7969, 0.5, 0.7656, 0.5, 0.7344, 0.5703, 0.7969, 0.5664, 0.2422, 0.8008, 0.2422, 0.8477, 0.1172, 0.8516, 0.2422, 0.8828, 0.2422, 0.8477, 0.2578, 0.8438, 0.2422, 0.9414, 0.2422, 0.9805, 0.1172, 0.9805, 0.2891, 0.9492, 0.2891, 0.9844, 0.2656, 0.9844, 0.2578, 0.9141, 0.2422, 0.9062, 0.2422, 0.8828, 0.2344, 0.4688, 0.2422, 0.4453, 0.2812, 0.4531, 0.9766, 0.8867, 0.9062, 0.8906, 0.9062, 0.7969, 0.7344, 0.7031, 0.6797, 0.7031, 0.6523, 0.7617, 0.6523, 0.7617, 0.6797, 0.7031, 0.6094, 0.7031, 0.1172, 0.9141, 0.1172, 0.9414, 0.09375, 0.9414, 0.1172, 0.9805, 0.09375, 0.9805, 0.09375, 0.9414, 0.1172, 0.8516, 0.09375, 0.8516, 0.09375, 0.8047, 0.1172, 0.9141, 0.09375, 0.9023, 0.09375, 0.8516, 0.09375, 0.9805, 0.04297, 0.9883, 0.04297, 0.9453, 0.09375, 0.8516, 0.04297, 0.8438, 0.04297, 0.7969, 0.09375, 0.8516, 0.09375, 0.9023, 0.04297, 0.8789, 0.09375, 0.9023, 0.09375, 0.9414, 0.04297, 0.9453, 0.007812, 0.9453, 0.007812, 0.8789, 0.04297, 0.8789, 0.2227, 0.5586, 0.1484, 0.5586, 0.1484, 0.4961, 0.1484, 0.7891, 0.1484, 0.7305, 0.2227, 0.7305, 0.2227, 0.7305, 0.1484, 0.7305, 0.1484, 0.5586, 0.2227, 0.5586, 0.2539, 0.5586, 0.2578, 0.7305, 0.2578, 0.9883, 0.2422, 0.9805, 0.2422, 0.9414, 0.2422, 0.9062, 0.2578, 0.9141, 0.2578, 0.9414, 0.2422, 0.8477, 0.2422, 0.8008, 0.2578, 0.793, 0.9688, 0.5703, 0.9883, 0.582, 0.9883, 0.6289, 0.9688, 0.5703, 0.9688, 0.5117, 0.9883, 0.5273, 0.8047, 0.5, 0.8359, 0.5, 0.8594, 0.5703, 0.8281, 0.09766, 0.8281, 0.05078, 0.8711, 0.05078, 0.8281, 0.09766, 0.7812, 0.1094, 0.7812, 0.03906, 0.8047, 0.4414, 0.8242, 0.457, 0.8359, 0.5, 0.8047, 0.6406, 0.8047, 0.5664, 0.8594, 0.5703, 0.8047, 0.707, 0.8359, 0.707, 0.8242, 0.7539, 0.8359, 0.707, 0.8047, 0.707, 0.8047, 0.6406, 0.6875, 0.8516, 0.5625, 0.8477, 0.5625, 0.8008, 0.5625, 0.8828, 0.5469, 0.8828, 0.5469, 0.8438, 0.6875, 0.9805, 0.5625, 0.9805, 0.5625, 0.9414, 0.5391, 0.9844, 0.5156, 0.9844, 0.5156, 0.9492, 0.5625, 0.8828, 0.5625, 0.9062, 0.5469, 0.9141, 0.6562, 0.4688, 0.5977, 0.4766, 0.6094, 0.4531, 0.9062, 0.7969, 0.9062, 0.8906, 0.8359, 0.8867, 0.9453, 0.7617, 0.918, 0.7031, 0.8672, 0.7031, 0.9883, 0.7031, 0.918, 0.7031, 0.9453, 0.7617, 0.6875, 0.9141, 0.7109, 0.9023, 0.7109, 0.9414, 0.7109, 0.9414, 0.7109, 0.9805, 0.6875, 0.9805, 0.7109, 0.8047, 0.7109, 0.8516, 0.6875, 0.8516, 0.7109, 0.8516, 0.7109, 0.9023, 0.6875, 0.9141, 0.7617, 0.9453, 0.7617, 0.9883, 0.7109, 0.9805, 0.7617, 0.7969, 0.7617, 0.8438, 0.7109, 0.8516, 0.7109, 0.8516, 0.7617, 0.8438, 0.7617, 0.8789, 0.7109, 0.9023, 0.7617, 0.8789, 0.7617, 0.9453, 0.7969, 0.9453, 0.7617, 0.9453, 0.7617, 0.8789, 0.07031, 0.5586, 0.07031, 0.4961, 0.1484, 0.4961, 0.1484, 0.7891, 0.07031, 0.7891, 0.07031, 0.7305, 0.1484, 0.5586, 0.1484, 0.7305, 0.07031, 0.7305, 0.07031, 0.5586, 0.07031, 0.7305, 0.04297, 0.7305, 0.7422, 0.007812, 0.7422, 0.1914, 0.6797, 0.2031, 0.5625, 0.9414, 0.5625, 0.9805, 0.5469, 0.9883, 0.5469, 0.9414, 0.5469, 0.9141, 0.5625, 0.9062, 0.5625, 0.8477, 0.5469, 0.8438, 0.5469, 0.793, 0.9688, 0.1445, 0.9102, 0.2109, 0.9336, 0.1445, 0.9219, 0.4766, 0.9219, 0.5, 0.8516, 0.4883, 0.9102, 0.3633, 0.9688, 0.4297, 0.9336, 0.4297, 0.9688, 0.2734, 0.9102, 0.2969, 0.9102, 0.2734, 0.9102, 0.2734, 0.8438, 0.2969, 0.8438, 0.2734, 0.8711, 0.2109, 0.9102, 0.2734, 0.8398, 0.2656, 0.8711, 0.3633, 0.9102, 0.3867, 0.8711, 0.3867, 0.9102, 0.2969, 0.8711, 0.3633, 0.8398, 0.3047, 0.7148, 0.2969, 0.6875, 0.3633, 0.6875, 0.2969, 0.9102, 0.2734, 0.9102, 0.2109, 0.9688, 0.2617, 0.9883, 0.4297, 0.9688, 0.3086, 0.9883, 0.3086, 0.9688, 0.3086, 0.9102, 0.3633, 0.9102, 0.2969, 0.832, 0.2734, 0.8242, 0.2109, 0.8398, 0.2656, 0.8242, 0.2109, 0.8438, 0.1445, 0.8711, 0.2109, 0.8398, 0.3047, 0.8242, 0.3633, 0.832, 0.2969, 0.832, 0.2734, 0.8438, 0.2969, 0.832, 0.2969, 0.7148, 0.2734, 0.832, 0.2969, 0.7148, 0.2969, 0.8242, 0.2109, 0.7148, 0.2734, 0.7148, 0.2109, 0.7891, 0.3633, 0.7148, 0.3906, 0.7148, 0.3633, 0.832, 0.2969, 0.7148, 0.3633, 0.7148, 0.2969, 0.8516, 0.457, 0.8516, 0.4766, 0.9219, 0.4688, 0.9219, 0.4375, 0.9219, 0.4609, 0.8516, 0.4453, 0.8242, 0.3633, 0.8438, 0.4297, 0.8008, 0.4102, 0.8398, 0.2656, 0.8242, 0.2109, 0.8711, 0.2109, 0.8711, 0.3633, 0.8242, 0.3633, 0.8398, 0.3047, 0.02734, 0.4258, 0.05078, 0.4023, 0.05078, 0.4258, 0.007812, 0.4258, 0.02734, 0.4023, 0.02734, 0.4258, 0.02734, 0.007812, 0.007812, 0.02734, 0.007812, 0.007812, 0.02734, 0.007812, 0.05078, 0.02734, 0.02734, 0.02734, 0.05078, 0.007812, 0.07031, 0.02734, 0.05078, 0.02734, 0.07031, 0.4023, 0.05078, 0.3281, 0.07031, 0.3281, 0.02734, 0.4023, 0.05078, 0.3281, 0.05078, 0.4023, 0.007812, 0.4023, 0.02734, 0.3281, 0.02734, 0.4023, 0.02734, 0.02734, 0.007812, 0.1016, 0.007812, 0.02734, 0.02734, 0.02734, 0.05078, 0.1016, 0.02734, 0.1016, 0.07031, 0.02734, 0.05078, 0.1016, 0.05078, 0.02734, 0.02734, 0.1016, 0.007812, 0.1797, 0.007812, 0.1016, 0.02734, 0.1016, 0.05078, 0.1797, 0.02734, 0.1797, 0.05078, 0.1016, 0.07031, 0.1797, 0.05078, 0.1797, 0.07031, 0.3281, 0.05078, 0.2539, 0.07031, 0.2539, 0.02734, 0.3281, 0.05078, 0.2539, 0.05078, 0.3281, 0.007812, 0.3281, 0.02734, 0.2539, 0.02734, 0.3281, 0.05078, 0.1797, 0.02734, 0.2539, 0.02734, 0.1797, 0.05078, 0.1797, 0.07031, 0.2539, 0.05078, 0.2539, 0.007812, 0.1797, 0.02734, 0.2539, 0.007812, 0.2539, 0.9688, 0.1445, 0.9688, 0.2617, 0.9102, 0.2109, 0.9102, 0.3633, 0.9688, 0.3086, 0.9688, 0.4297, 0.9688, 0.2734, 0.9688, 0.2969, 0.9102, 0.2969, 0.9102, 0.2734, 0.9102, 0.2969, 0.8438, 0.2969, 0.8711, 0.2109, 0.9102, 0.2109, 0.9102, 0.2734, 0.8711, 0.3633, 0.9102, 0.3633, 0.9102, 0.3867, 0.9102, 0.2969, 0.9102, 0.3633, 0.8711, 0.3633, 0.7148, 0.2969, 0.7148, 0.3633, 0.6875, 0.3633, 0.9883, 0.4297, 0.9688, 0.4297, 0.9688, 0.3086, 0.8242, 0.2109, 0.8008, 0.1602, 0.8438, 0.1445, 0.832, 0.2734, 0.8438, 0.2734, 0.8438, 0.2969, 0.7148, 0.2734, 0.832, 0.2734, 0.832, 0.2969, 0.8242, 0.2109, 0.832, 0.2734, 0.7148, 0.2734, 0.7891, 0.3633, 0.7891, 0.3906, 0.7148, 0.3906, 0.832, 0.2969, 0.8242, 0.3633, 0.7148, 0.3633, 0.8242, 0.3633, 0.8711, 0.3633, 0.8438, 0.4297, 0.02734, 0.4258, 0.02734, 0.4023, 0.05078, 0.4023, 0.007812, 0.4258, 0.007812, 0.4023, 0.02734, 0.4023, 0.02734, 0.007812, 0.02734, 0.02734, 0.007812, 0.02734, 0.02734, 0.007812, 0.05078, 0.007812, 0.05078, 0.02734, 0.05078, 0.007812, 0.07031, 0.007812, 0.07031, 0.02734, 0.07031, 0.4023, 0.05078, 0.4023, 0.05078, 0.3281, 0.02734, 0.4023, 0.02734, 0.3281, 0.05078, 0.3281, 0.007812, 0.4023, 0.007812, 0.3281, 0.02734, 0.3281, 0.02734, 0.02734, 0.02734, 0.1016, 0.007812, 0.1016, 0.02734, 0.02734, 0.05078, 0.02734, 0.05078, 0.1016, 0.07031, 0.02734, 0.07031, 0.1016, 0.05078, 0.1016, 0.02734, 0.1016, 0.02734, 0.1797, 0.007812, 0.1797, 0.02734, 0.1016, 0.05078, 0.1016, 0.05078, 0.1797, 0.05078, 0.1016, 0.07031, 0.1016, 0.07031, 0.1797, 0.07031, 0.3281, 0.05078, 0.3281, 0.05078, 0.2539, 0.02734, 0.3281, 0.02734, 0.2539, 0.05078, 0.2539, 0.007812, 0.3281, 0.007812, 0.2539, 0.02734, 0.2539, 0.05078, 0.1797, 0.05078, 0.2539, 0.02734, 0.2539, 0.05078, 0.1797, 0.07031, 0.1797, 0.07031, 0.2539, 0.007812, 0.1797, 0.02734, 0.1797, 0.02734, 0.2539, 0.2422, 0.9062, 0.1172, 0.9414, 0.1172, 0.9141, 0.2422, 0.9062, 0.2422, 0.9414, 0.1172, 0.9414, 0.6875, 0.9414, 0.5625, 0.9062, 0.6875, 0.9141, 0.6875, 0.9414, 0.5625, 0.9414, 0.5625, 0.9062, 0.5117, 0.007812, 0.457, 0.1836, 0.457, 0.007812, 0.5117, 0.007812, 0.5117, 0.1914, 0.457, 0.1836, 0.4414, 0.1836, 0.3867, 0.007812, 0.4414, 0.007812, 0.4414, 0.1836, 0.3867, 0.1914, 0.3867, 0.007812, 0.4453, 0.3164, 0.3594, 0.2461, 0.4453, 0.1914, 0.8086, 0.9609, 0.9922, 0.9453, 0.8086, 0.9922, 0.8086, 0.8984, 0.9922, 0.9453, 0.8086, 0.9258, 0.8086, 0.9258, 0.9922, 0.9453, 0.8086, 0.9609, 0.05078, 0.4258, 0.07031, 0.4023, 0.07031, 0.4258, 0.05078, 0.4258, 0.05078, 0.4023, 0.07031, 0.4023])
_ca = me_cylinder.color_attributes.new('Col', 'BYTE_COLOR', 'CORNER')
_ca.data.foreach_set('color', [1.0, 1.0, 1.0, 1.0, 1.0, 1.0, 1.0, 1.0, 1.0, 1.0, 1.0, 1.0, 1.0, 1.0, 1.0, 1.0, 1.0, 1.0, 1.0, 1.0, 1.0, 1.0, 1.0, 1.0, 1.0, 1.0, 1.0, 1.0, 1.0, 1.0, 1.0, 1.0, 1.0, 1.0, 1.0, 1.0, 1.0, 1.0, 1.0, 1.0, 1.0, 1.0, 1.0, 1.0, 1.0, 1.0, 1.0, 1.0, 1.0, 1.0, 1.0, 1.0, 1.0, 1.0, 1.0, 1.0, 1.0, 1.0, 1.0, 1.0, 1.0, 1.0, 1.0, 1.0, 1.0, 1.0, 1.0, 1.0, 1.0, 1.0, 1.0, 1.0, 1.0, 1.0, 1.0, 1.0, 1.0, 1.0, 1.0, 1.0, 1.0, 1.0, 1.0, 1.0, 1.0, 1.0, 1.0, 1.0, 1.0, 1.0, 1.0, 1.0, 1.0, 1.0, 1.0, 1.0, 1.0, 1.0, 1.0, 1.0, 1.0, 1.0, 1.0, 1.0, 1.0, 1.0, 1.0, 1.0, 1.0, 1.0, 1.0, 1.0, 1.0, 1.0, 1.0, 1.0, 1.0, 1.0, 1.0, 1.0, 1.0, 1.0, 1.0, 1.0, 1.0, 1.0, 1.0, 1.0, 1.0, 1.0, 1.0, 1.0, 1.0, 1.0, 1.0, 1.0, 1.0, 1.0, 1.0, 1.0, 1.0, 1.0, 1.0, 1.0, 1.0, 1.0, 1.0, 1.0, 1.0, 1.0, 1.0, 1.0, 1.0, 1.0, 1.0, 1.0, 1.0, 1.0, 1.0, 1.0, 1.0, 1.0, 1.0, 1.0, 1.0, 1.0, 1.0, 1.0, 1.0, 1.0, 1.0, 1.0, 1.0, 1.0, 1.0, 1.0, 1.0, 1.0, 1.0, 1.0, 1.0, 1.0, 1.0, 1.0, 1.0, 1.0, 1.0, 1.0, 1.0, 1.0, 1.0, 1.0, 1.0, 1.0, 1.0, 1.0, 1.0, 1.0, 1.0, 1.0, 1.0, 1.0, 1.0, 1.0, 1.0, 1.0, 1.0, 1.0, 1.0, 1.0, 1.0, 1.0, 1.0, 1.0, 1.0, 1.0, 1.0, 1.0, 1.0, 1.0, 1.0, 1.0, 1.0, 1.0, 1.0, 1.0, 1.0, 1.0, 1.0, 1.0, 1.0, 1.0, 1.0, 1.0, 1.0, 1.0, 1.0, 1.0, 1.0, 1.0, 1.0, 1.0, 1.0, 1.0, 1.0, 1.0, 1.0, 1.0, 1.0, 1.0, 1.0, 1.0, 1.0, 1.0, 1.0, 1.0, 1.0, 1.0, 1.0, 1.0, 1.0, 1.0, 1.0, 1.0, 1.0, 1.0, 1.0, 1.0, 1.0, 1.0, 1.0, 1.0, 1.0, 1.0, 1.0, 1.0, 1.0, 1.0, 1.0, 1.0, 1.0, 1.0, 1.0, 1.0, 1.0, 1.0, 1.0, 1.0, 1.0, 1.0, 1.0, 1.0, 1.0, 1.0, 1.0, 1.0, 1.0, 1.0, 1.0, 1.0, 1.0, 1.0, 1.0, 1.0, 1.0, 1.0, 1.0, 1.0, 1.0, 1.0, 1.0, 1.0, 1.0, 1.0, 1.0, 1.0, 1.0, 1.0, 1.0, 1.0, 1.0, 1.0, 1.0, 1.0, 1.0, 1.0, 1.0, 1.0, 1.0, 1.0, 1.0, 1.0, 1.0, 1.0, 1.0, 1.0, 1.0, 1.0, 1.0, 1.0, 1.0, 1.0, 1.0, 1.0, 1.0, 1.0, 1.0, 1.0, 1.0, 1.0, 1.0, 1.0, 1.0, 1.0, 1.0, 1.0, 1.0, 1.0, 1.0, 1.0, 1.0, 1.0, 1.0, 1.0, 1.0, 1.0, 1.0, 1.0, 1.0, 1.0, 1.0, 1.0, 1.0, 1.0, 1.0, 1.0, 1.0, 1.0, 1.0, 1.0, 1.0, 1.0, 1.0, 1.0, 1.0, 1.0, 1.0, 1.0, 1.0, 1.0, 1.0, 1.0, 1.0, 1.0, 1.0, 1.0, 1.0, 1.0, 1.0, 1.0, 1.0, 1.0, 1.0, 1.0, 1.0, 1.0, 1.0, 1.0, 1.0, 1.0, 1.0, 1.0, 1.0, 1.0, 1.0, 1.0, 1.0, 1.0, 1.0, 1.0, 1.0, 1.0, 1.0, 1.0, 1.0, 1.0, 1.0, 1.0, 1.0, 1.0, 1.0, 1.0, 1.0, 1.0, 1.0, 1.0, 1.0, 1.0, 1.0, 1.0, 1.0, 1.0, 1.0, 1.0, 1.0, 1.0, 1.0, 1.0, 1.0, 1.0, 1.0, 1.0, 1.0, 1.0, 1.0, 1.0, 1.0, 1.0, 1.0, 1.0, 1.0, 1.0, 1.0, 1.0, 1.0, 1.0, 1.0, 1.0, 1.0, 1.0, 1.0, 1.0, 1.0, 1.0, 1.0, 1.0, 1.0, 1.0, 1.0, 1.0, 1.0, 1.0, 1.0, 1.0, 1.0, 1.0, 1.0, 1.0, 1.0, 1.0, 1.0, 1.0, 1.0, 1.0, 1.0, 1.0, 1.0, 1.0, 1.0, 1.0, 1.0, 1.0, 1.0, 1.0, 1.0, 1.0, 1.0, 1.0, 1.0, 1.0, 1.0, 1.0, 1.0, 1.0, 1.0, 1.0, 1.0, 1.0, 1.0, 1.0, 1.0, 1.0, 1.0, 1.0, 1.0, 1.0, 1.0, 1.0, 1.0, 1.0, 1.0, 1.0, 1.0, 1.0, 1.0, 1.0, 1.0, 1.0, 1.0, 1.0, 1.0, 1.0, 1.0, 1.0, 1.0, 1.0, 1.0, 1.0, 1.0, 1.0, 1.0, 1.0, 1.0, 1.0, 1.0, 1.0, 1.0, 1.0, 1.0, 1.0, 1.0, 1.0, 1.0, 1.0, 1.0, 1.0, 1.0, 1.0, 1.0, 1.0, 1.0, 1.0, 1.0, 1.0, 1.0, 1.0, 1.0, 1.0, 1.0, 1.0, 1.0, 1.0, 1.0, 1.0, 1.0, 1.0, 1.0, 1.0, 1.0, 1.0, 1.0, 1.0, 1.0, 1.0, 1.0, 1.0, 1.0, 1.0, 1.0, 1.0, 1.0, 1.0, 1.0, 1.0, 1.0, 1.0, 1.0, 1.0, 1.0, 1.0, 1.0, 1.0, 1.0, 1.0, 1.0, 1.0, 1.0, 1.0, 1.0, 1.0, 1.0, 1.0, 1.0, 1.0, 1.0, 1.0, 1.0, 1.0, 1.0, 1.0, 1.0, 1.0, 1.0, 1.0, 1.0, 1.0, 1.0, 1.0, 1.0, 1.0, 1.0, 1.0, 1.0, 1.0, 1.0, 1.0, 1.0, 1.0, 1.0, 1.0, 1.0, 1.0, 1.0, 1.0, 1.0, 1.0, 1.0, 1.0, 1.0, 1.0, 1.0, 1.0, 1.0, 1.0, 1.0, 1.0, 1.0, 1.0, 1.0, 1.0, 1.0, 1.0, 1.0, 1.0, 1.0, 1.0, 1.0, 1.0, 1.0, 1.0, 1.0, 1.0, 1.0, 1.0, 1.0, 1.0, 1.0, 1.0, 1.0, 1.0, 1.0, 1.0, 1.0, 1.0, 1.0, 1.0, 1.0, 1.0, 1.0, 1.0, 1.0, 1.0, 1.0, 1.0, 1.0, 1.0, 1.0, 1.0, 1.0, 1.0, 1.0, 1.0, 1.0, 1.0, 1.0, 1.0, 1.0, 1.0, 1.0, 1.0, 1.0, 1.0, 1.0, 1.0, 1.0, 1.0, 1.0, 1.0, 1.0, 1.0, 1.0, 1.0, 1.0, 1.0, 1.0, 1.0, 1.0, 1.0, 1.0, 1.0, 1.0, 1.0, 1.0, 1.0, 1.0, 1.0, 1.0, 1.0, 1.0, 1.0, 1.0, 1.0, 1.0, 1.0, 1.0, 1.0, 1.0, 1.0, 1.0, 1.0, 1.0, 1.0, 1.0, 1.0, 1.0, 1.0, 1.0, 1.0, 1.0, 1.0, 1.0, 1.0, 1.0, 1.0, 1.0, 1.0, 1.0, 1.0, 1.0, 1.0, 1.0, 1.0, 1.0, 1.0, 1.0, 1.0, 1.0, 1.0, 1.0, 1.0, 1.0, 1.0, 1.0, 1.0, 1.0, 1.0, 1.0, 1.0, 1.0, 1.0, 1.0, 1.0, 1.0, 1.0, 1.0, 1.0, 1.0, 1.0, 1.0, 1.0, 1.0, 1.0, 1.0, 1.0, 1.0, 1.0, 1.0, 1.0, 1.0, 1.0, 1.0, 1.0, 1.0, 1.0, 1.0, 1.0, 1.0, 1.0, 1.0, 1.0, 1.0, 1.0, 1.0, 1.0, 1.0, 1.0, 1.0, 1.0, 1.0, 1.0, 1.0, 1.0, 1.0, 1.0, 1.0, 1.0, 1.0, 1.0, 1.0, 1.0, 1.0, 1.0, 1.0, 1.0, 1.0, 1.0, 1.0, 1.0, 1.0, 1.0, 1.0, 1.0, 1.0, 1.0, 1.0, 1.0, 1.0, 1.0, 1.0, 1.0, 1.0, 1.0, 1.0, 1.0, 1.0, 1.0, 1.0, 1.0, 1.0, 1.0, 1.0, 1.0, 1.0, 1.0, 1.0, 1.0, 1.0, 1.0, 1.0, 1.0, 1.0, 1.0, 1.0, 1.0, 1.0, 1.0, 1.0, 1.0, 1.0, 1.0, 1.0, 1.0, 1.0, 1.0, 1.0, 1.0, 1.0, 1.0, 1.0, 1.0, 1.0, 1.0, 1.0, 1.0, 1.0, 1.0, 1.0, 1.0, 1.0, 1.0, 1.0, 1.0, 1.0, 1.0, 1.0, 1.0, 1.0, 1.0, 1.0, 1.0, 1.0, 1.0, 1.0, 1.0, 1.0, 1.0, 1.0, 1.0, 1.0, 1.0, 1.0, 1.0, 1.0, 1.0, 1.0, 1.0, 1.0, 1.0, 1.0, 1.0, 1.0, 1.0, 1.0, 1.0, 1.0, 1.0, 1.0, 1.0, 1.0, 1.0, 1.0, 1.0, 1.0, 1.0, 1.0, 1.0, 1.0, 1.0, 1.0, 1.0, 1.0, 1.0, 1.0, 1.0, 1.0, 1.0, 1.0, 1.0, 1.0, 1.0, 1.0, 1.0, 1.0, 1.0, 1.0, 1.0, 1.0, 1.0, 1.0, 1.0, 1.0, 1.0, 1.0, 1.0, 1.0, 1.0, 1.0, 1.0, 1.0, 1.0, 1.0, 1.0, 1.0, 1.0, 1.0, 1.0, 1.0, 1.0, 1.0, 1.0, 1.0, 1.0, 1.0, 1.0, 1.0, 1.0, 1.0, 1.0, 1.0, 1.0, 1.0, 1.0, 1.0, 1.0, 1.0, 1.0, 1.0, 1.0, 1.0, 1.0, 1.0, 1.0, 1.0, 1.0, 1.0, 1.0, 1.0, 1.0, 1.0, 1.0, 1.0, 1.0, 1.0, 1.0, 1.0, 1.0, 1.0, 1.0, 1.0, 1.0, 1.0, 1.0, 1.0, 1.0, 1.0, 1.0, 1.0, 1.0, 1.0, 1.0, 1.0, 1.0, 1.0, 1.0, 1.0, 1.0, 1.0, 1.0, 1.0, 1.0, 1.0, 1.0, 1.0, 1.0, 1.0, 1.0, 1.0, 1.0, 1.0, 1.0, 1.0, 1.0, 1.0, 1.0, 1.0, 1.0, 1.0, 1.0, 1.0, 1.0, 1.0, 1.0, 1.0, 1.0, 1.0, 1.0, 1.0, 1.0, 1.0, 1.0, 1.0, 1.0, 1.0, 1.0, 1.0, 1.0, 1.0, 1.0, 1.0, 1.0, 1.0, 1.0, 1.0, 1.0, 1.0, 1.0, 1.0, 1.0, 1.0, 1.0, 1.0, 1.0, 1.0, 1.0, 1.0, 1.0, 1.0, 1.0, 1.0, 1.0, 1.0, 1.0, 1.0, 1.0, 1.0, 1.0, 1.0, 1.0, 1.0, 1.0, 1.0, 1.0, 1.0, 1.0, 1.0, 1.0, 1.0, 1.0, 1.0, 1.0, 1.0, 1.0, 1.0, 1.0, 1.0, 1.0, 1.0, 1.0, 1.0, 1.0, 1.0, 1.0, 1.0, 1.0, 1.0, 1.0, 1.0, 1.0, 1.0, 1.0, 1.0, 1.0, 1.0, 1.0, 1.0, 1.0, 1.0, 1.0, 1.0, 1.0, 1.0, 1.0, 1.0, 1.0, 1.0, 1.0, 1.0, 1.0, 1.0, 1.0, 1.0, 1.0, 1.0, 1.0, 1.0, 1.0, 1.0, 1.0, 1.0, 1.0, 1.0, 1.0, 1.0, 1.0, 1.0, 1.0, 1.0, 1.0, 1.0, 1.0, 1.0, 1.0, 1.0, 1.0, 1.0, 1.0, 1.0, 1.0, 1.0, 1.0, 1.0, 1.0, 1.0, 1.0, 1.0, 1.0, 1.0, 1.0, 1.0, 1.0, 1.0, 1.0, 1.0, 1.0, 1.0, 1.0, 1.0, 1.0, 1.0, 1.0, 1.0, 1.0, 1.0, 1.0, 1.0, 1.0, 1.0, 1.0, 1.0, 1.0, 1.0, 1.0, 1.0, 1.0, 1.0, 1.0, 1.0, 1.0, 1.0, 1.0, 1.0, 1.0, 1.0, 1.0, 1.0, 1.0, 1.0, 1.0, 1.0, 1.0, 1.0, 1.0, 1.0, 1.0, 1.0, 1.0, 1.0, 1.0, 1.0, 1.0, 1.0, 1.0, 1.0, 1.0, 1.0, 1.0, 1.0, 1.0, 1.0, 1.0, 1.0, 1.0, 1.0, 1.0, 1.0, 1.0, 1.0, 1.0, 1.0, 1.0, 1.0, 1.0, 1.0, 1.0, 1.0, 1.0, 1.0, 1.0, 1.0, 1.0, 1.0, 1.0, 1.0, 1.0, 1.0, 1.0, 1.0, 1.0, 1.0, 1.0, 1.0, 1.0, 1.0, 1.0, 1.0, 1.0, 1.0, 1.0, 1.0, 1.0, 1.0, 1.0, 1.0, 1.0, 1.0, 1.0, 1.0, 1.0, 1.0, 1.0, 1.0, 1.0, 1.0, 1.0, 1.0, 1.0, 1.0, 1.0, 1.0, 1.0, 1.0, 1.0, 1.0, 1.0, 1.0, 1.0, 1.0, 1.0, 1.0, 1.0, 1.0, 1.0, 1.0, 1.0, 1.0, 1.0, 1.0, 1.0, 1.0, 1.0, 1.0, 1.0, 1.0, 1.0, 1.0, 1.0, 1.0, 1.0, 1.0, 1.0, 1.0, 1.0, 1.0, 1.0, 1.0, 1.0, 1.0, 1.0, 1.0, 1.0, 1.0, 1.0, 1.0, 1.0, 1.0, 1.0, 1.0, 1.0, 1.0, 1.0, 1.0, 1.0, 1.0, 1.0, 1.0, 1.0, 1.0, 1.0, 1.0, 1.0, 1.0, 1.0, 1.0, 1.0, 1.0, 1.0, 1.0, 1.0, 1.0, 1.0, 1.0, 1.0, 1.0, 1.0, 1.0, 1.0, 1.0, 1.0, 1.0, 1.0, 1.0, 1.0, 1.0, 1.0, 1.0, 1.0, 1.0, 1.0, 1.0, 1.0, 1.0, 1.0, 1.0, 1.0, 1.0, 1.0, 1.0, 1.0, 1.0, 1.0, 1.0, 1.0, 1.0, 1.0, 1.0, 1.0, 1.0, 1.0, 1.0, 1.0, 1.0, 1.0, 1.0, 1.0, 1.0, 1.0, 1.0, 1.0, 1.0, 1.0, 1.0, 1.0, 1.0, 1.0, 1.0, 1.0, 1.0, 1.0, 1.0, 1.0, 1.0, 1.0, 1.0, 1.0, 1.0, 1.0, 1.0, 1.0, 1.0, 1.0, 1.0, 1.0, 1.0, 1.0, 1.0, 1.0, 1.0, 1.0, 1.0, 1.0, 1.0, 1.0, 1.0, 1.0, 1.0, 1.0, 1.0, 1.0, 1.0, 1.0, 1.0, 1.0, 1.0, 1.0, 1.0, 1.0, 1.0, 1.0, 1.0, 1.0, 1.0, 1.0, 1.0, 1.0, 1.0, 1.0, 1.0, 1.0, 1.0, 1.0, 1.0, 1.0, 1.0, 1.0, 1.0, 1.0, 1.0, 1.0, 1.0, 1.0, 1.0, 1.0, 1.0, 1.0, 1.0, 1.0, 1.0, 1.0, 1.0, 1.0, 1.0, 1.0, 1.0, 1.0, 1.0, 1.0, 1.0, 1.0, 1.0, 1.0, 1.0, 1.0, 1.0, 1.0, 1.0, 1.0, 1.0, 1.0, 1.0, 1.0, 1.0, 1.0, 1.0, 1.0, 1.0, 1.0, 1.0, 1.0, 1.0, 1.0, 1.0, 1.0, 1.0, 1.0, 1.0, 1.0, 1.0, 1.0, 1.0, 1.0, 1.0, 1.0, 1.0, 1.0, 1.0, 1.0, 1.0, 1.0, 1.0, 1.0, 1.0, 1.0, 1.0, 1.0, 1.0, 1.0, 1.0, 1.0, 1.0, 1.0, 1.0, 1.0, 1.0, 1.0, 1.0, 1.0, 1.0, 1.0, 1.0, 1.0, 1.0, 1.0, 1.0, 1.0, 1.0, 1.0, 1.0, 1.0, 1.0, 1.0, 1.0, 1.0, 1.0, 1.0, 1.0, 1.0, 1.0, 1.0, 1.0, 1.0, 1.0, 1.0, 1.0, 1.0, 1.0, 1.0, 1.0, 1.0, 1.0, 1.0, 1.0, 1.0, 1.0, 1.0, 1.0, 1.0, 1.0, 1.0, 1.0, 1.0, 1.0, 1.0, 1.0, 1.0, 1.0, 1.0, 1.0, 1.0, 1.0, 1.0, 1.0, 1.0, 1.0, 1.0, 1.0, 1.0, 1.0, 1.0, 1.0, 1.0, 1.0, 1.0, 1.0, 1.0, 1.0, 1.0, 1.0, 1.0, 1.0, 1.0, 1.0, 1.0, 1.0, 1.0, 1.0, 1.0, 1.0, 1.0, 1.0, 1.0, 1.0, 1.0, 1.0, 1.0, 1.0, 1.0, 1.0, 1.0, 1.0, 1.0, 1.0, 1.0, 1.0, 1.0, 1.0, 1.0, 1.0, 1.0, 1.0, 1.0, 1.0, 1.0, 1.0, 1.0, 1.0, 1.0, 1.0, 1.0, 1.0, 1.0, 1.0, 1.0, 1.0, 1.0, 1.0, 1.0, 1.0, 1.0, 1.0, 1.0, 1.0, 1.0, 1.0, 1.0, 1.0, 1.0, 1.0, 1.0, 1.0, 1.0, 1.0, 1.0, 1.0, 1.0, 1.0, 1.0, 1.0, 1.0, 1.0, 1.0, 1.0, 1.0, 1.0, 1.0, 1.0, 1.0, 1.0, 1.0, 1.0, 1.0, 1.0, 1.0, 1.0, 1.0, 1.0, 1.0, 1.0, 1.0, 1.0, 1.0, 1.0, 1.0, 1.0, 1.0, 1.0, 1.0, 1.0, 1.0, 1.0, 1.0, 1.0, 1.0, 1.0, 1.0, 1.0, 1.0, 1.0, 1.0, 1.0, 1.0, 1.0, 1.0, 1.0, 1.0, 1.0, 1.0, 1.0, 1.0, 1.0, 1.0, 1.0, 1.0, 1.0, 1.0, 1.0, 1.0, 1.0, 1.0, 1.0, 1.0, 1.0, 1.0, 1.0, 1.0, 1.0, 1.0, 1.0, 1.0, 1.0, 1.0, 1.0, 1.0, 1.0, 1.0, 1.0, 1.0, 1.0, 1.0, 1.0, 1.0, 1.0, 1.0, 1.0, 1.0, 1.0, 1.0, 1.0, 1.0, 1.0, 1.0, 1.0, 1.0, 1.0, 1.0, 1.0, 1.0, 1.0, 1.0, 1.0, 1.0, 1.0, 1.0, 1.0, 1.0, 1.0, 1.0, 1.0, 1.0, 1.0, 1.0, 1.0, 1.0, 1.0, 1.0, 1.0, 1.0, 1.0, 1.0, 1.0, 1.0, 1.0, 1.0, 1.0, 1.0, 1.0, 1.0, 1.0, 1.0, 1.0, 1.0, 1.0, 1.0, 1.0, 1.0, 1.0, 1.0, 1.0, 1.0, 1.0, 1.0, 1.0, 1.0, 1.0, 1.0, 1.0, 1.0, 1.0, 1.0, 1.0, 1.0, 1.0, 1.0, 1.0, 1.0, 1.0, 1.0, 1.0, 1.0, 1.0, 1.0, 1.0, 1.0, 1.0, 1.0, 1.0, 1.0, 1.0, 1.0, 1.0, 1.0, 1.0, 1.0, 1.0, 1.0, 1.0, 1.0, 1.0, 1.0, 1.0, 1.0, 1.0, 1.0, 1.0, 1.0, 1.0, 1.0, 1.0, 1.0, 1.0, 1.0, 1.0, 1.0, 1.0, 1.0, 1.0, 1.0, 1.0, 1.0, 1.0, 1.0, 1.0, 1.0, 1.0, 1.0, 1.0, 1.0, 1.0, 1.0, 1.0, 1.0, 1.0, 1.0, 1.0, 1.0, 1.0, 1.0, 1.0, 1.0, 1.0, 1.0, 1.0, 1.0, 1.0, 1.0, 1.0, 1.0, 1.0, 1.0, 1.0, 1.0, 1.0, 1.0, 1.0, 1.0, 1.0, 1.0, 1.0, 1.0, 1.0, 1.0, 1.0, 1.0, 1.0, 1.0, 1.0, 1.0, 1.0, 1.0, 1.0, 1.0, 1.0, 1.0, 1.0, 1.0, 1.0, 1.0, 1.0, 1.0, 1.0, 1.0, 1.0, 1.0, 1.0, 1.0, 1.0, 1.0, 1.0, 1.0, 1.0, 1.0, 1.0, 1.0, 1.0, 1.0, 1.0, 1.0, 1.0, 1.0, 1.0, 1.0, 1.0, 1.0, 1.0, 1.0, 1.0, 1.0, 1.0, 1.0, 1.0, 1.0, 1.0, 1.0, 1.0, 1.0, 1.0, 1.0, 1.0, 1.0, 1.0, 1.0, 1.0, 1.0, 1.0, 1.0, 1.0, 1.0, 1.0, 1.0, 1.0, 1.0, 1.0, 1.0, 1.0, 1.0, 1.0, 1.0, 1.0, 1.0, 1.0, 1.0, 1.0, 1.0, 1.0, 1.0, 1.0, 1.0, 1.0, 1.0, 1.0, 1.0, 1.0, 1.0, 1.0, 1.0, 1.0, 1.0, 1.0, 1.0, 1.0, 1.0, 1.0, 1.0, 1.0, 1.0, 1.0, 1.0, 1.0, 1.0, 1.0, 1.0, 1.0, 1.0, 1.0, 1.0, 1.0, 1.0, 1.0, 1.0, 1.0, 1.0, 1.0, 1.0, 1.0, 1.0, 1.0, 1.0, 1.0, 1.0, 1.0, 1.0, 1.0, 1.0, 1.0, 1.0, 1.0, 1.0, 1.0, 1.0, 1.0, 1.0, 1.0, 1.0, 1.0, 1.0, 1.0, 1.0, 1.0, 1.0, 1.0, 1.0, 1.0, 1.0, 1.0, 1.0, 1.0, 1.0, 1.0, 1.0, 1.0, 1.0, 1.0, 1.0, 1.0, 1.0, 1.0, 1.0, 1.0, 1.0, 1.0, 1.0, 1.0, 1.0, 1.0, 1.0, 1.0, 1.0, 1.0, 1.0, 1.0, 1.0, 1.0, 1.0, 1.0, 1.0, 1.0, 1.0, 1.0, 1.0, 1.0, 1.0, 1.0, 1.0, 1.0, 1.0, 1.0, 1.0, 1.0, 1.0, 1.0, 1.0, 1.0, 1.0, 1.0, 1.0, 1.0, 1.0, 1.0, 1.0, 1.0, 1.0, 1.0, 1.0, 1.0, 1.0, 1.0, 1.0, 1.0, 1.0, 1.0, 1.0, 1.0, 1.0, 1.0, 1.0, 1.0, 1.0, 1.0, 1.0, 1.0, 1.0, 1.0, 1.0, 1.0, 1.0, 1.0, 1.0, 1.0, 1.0, 1.0, 1.0, 1.0, 1.0, 1.0, 1.0, 1.0, 1.0, 1.0, 1.0, 1.0, 1.0, 1.0, 1.0, 1.0, 1.0, 1.0, 1.0, 1.0, 1.0, 1.0, 1.0, 1.0, 1.0, 1.0, 1.0, 1.0, 1.0, 1.0, 1.0, 1.0, 1.0, 1.0, 1.0, 1.0, 1.0, 1.0, 1.0, 1.0, 1.0, 1.0, 1.0, 1.0, 1.0, 1.0, 1.0, 1.0, 1.0, 1.0, 1.0, 1.0, 1.0, 1.0, 1.0, 1.0, 1.0, 1.0, 1.0, 1.0, 1.0, 1.0, 1.0, 1.0, 1.0, 1.0, 1.0, 1.0, 1.0, 1.0, 1.0, 1.0, 1.0, 1.0, 1.0, 1.0, 1.0, 1.0, 1.0, 1.0, 1.0, 1.0, 1.0, 1.0, 1.0, 1.0, 1.0, 1.0, 1.0, 1.0, 1.0, 1.0, 1.0, 1.0, 1.0, 1.0, 1.0, 1.0, 1.0, 1.0, 1.0, 1.0, 1.0, 1.0, 1.0, 1.0, 1.0, 1.0, 1.0, 1.0, 1.0, 1.0, 1.0, 1.0, 1.0, 1.0, 1.0, 1.0, 1.0, 1.0, 1.0, 1.0, 1.0, 1.0, 1.0, 1.0, 1.0, 1.0, 1.0, 1.0, 1.0, 1.0, 1.0, 1.0, 1.0, 1.0, 1.0, 1.0, 1.0, 1.0, 1.0, 1.0, 1.0, 1.0, 1.0, 1.0, 1.0, 1.0, 1.0, 1.0, 1.0, 1.0, 1.0, 1.0, 1.0, 1.0, 1.0, 1.0, 1.0, 1.0, 1.0, 1.0, 1.0, 1.0, 1.0, 1.0, 1.0, 1.0, 1.0, 1.0, 1.0, 1.0, 1.0, 1.0, 1.0, 1.0, 1.0, 1.0, 1.0, 1.0, 1.0, 1.0, 1.0, 1.0, 1.0, 1.0, 1.0, 1.0, 1.0, 1.0, 1.0, 1.0, 1.0, 1.0, 1.0, 1.0, 1.0, 1.0, 1.0, 1.0, 1.0, 1.0, 1.0, 1.0, 1.0, 1.0, 1.0, 1.0, 1.0, 1.0, 1.0, 1.0, 1.0, 1.0, 1.0, 1.0, 1.0, 1.0, 1.0, 1.0, 1.0, 1.0, 1.0, 1.0, 1.0, 1.0, 1.0, 1.0, 1.0, 1.0, 1.0, 1.0, 1.0, 1.0, 1.0, 1.0, 1.0, 1.0, 1.0, 1.0, 1.0, 1.0, 1.0, 1.0, 1.0, 1.0, 1.0, 1.0, 1.0, 1.0, 1.0, 1.0, 1.0, 1.0, 1.0, 1.0, 1.0, 1.0, 1.0, 1.0, 1.0, 1.0, 1.0, 1.0, 1.0, 1.0, 1.0, 1.0, 1.0, 1.0, 1.0, 1.0, 1.0, 1.0, 1.0, 1.0, 1.0, 1.0, 1.0, 1.0, 1.0, 1.0, 1.0, 1.0, 1.0, 1.0, 1.0, 1.0, 1.0, 1.0, 1.0, 1.0, 1.0, 1.0, 1.0, 1.0, 1.0, 1.0, 1.0, 1.0, 1.0, 1.0, 1.0, 1.0, 1.0, 1.0, 1.0, 1.0, 1.0, 1.0, 1.0, 1.0, 1.0, 1.0, 1.0, 1.0, 1.0, 1.0, 1.0, 1.0, 1.0, 1.0, 1.0, 1.0, 1.0, 1.0, 1.0, 1.0, 1.0, 1.0, 1.0, 1.0, 1.0, 1.0, 1.0, 1.0, 1.0, 1.0, 1.0, 1.0, 1.0, 1.0, 1.0, 1.0, 1.0, 1.0, 1.0, 1.0, 1.0, 1.0, 1.0, 1.0, 1.0, 1.0, 1.0, 1.0, 1.0, 1.0, 1.0, 1.0, 1.0, 1.0, 1.0, 1.0, 1.0, 1.0, 1.0, 1.0, 1.0, 1.0, 1.0, 1.0, 1.0, 1.0, 1.0, 1.0, 1.0, 1.0, 1.0, 1.0, 1.0, 1.0, 1.0, 1.0, 1.0, 1.0, 1.0, 1.0, 1.0, 1.0, 1.0, 1.0, 1.0, 1.0, 1.0, 1.0, 1.0, 1.0, 1.0, 1.0, 1.0, 1.0, 1.0, 1.0, 1.0, 1.0, 1.0, 1.0, 1.0, 1.0, 1.0, 1.0, 1.0, 1.0, 1.0, 1.0, 1.0, 1.0, 1.0, 1.0, 1.0, 1.0, 1.0, 1.0, 1.0, 1.0, 1.0, 1.0, 1.0, 1.0, 1.0, 1.0, 1.0, 1.0, 1.0, 1.0, 1.0, 1.0, 1.0, 1.0, 1.0, 1.0, 1.0, 1.0, 1.0, 1.0, 1.0, 1.0, 1.0, 1.0, 1.0, 1.0, 1.0, 1.0, 1.0, 1.0, 1.0, 1.0, 1.0, 1.0, 1.0, 1.0, 1.0, 1.0, 1.0, 1.0, 1.0, 1.0, 1.0, 1.0, 1.0, 1.0, 1.0, 1.0, 1.0, 1.0, 1.0, 1.0, 1.0, 1.0, 1.0, 1.0, 1.0, 1.0, 1.0, 1.0, 1.0, 1.0, 1.0, 1.0, 1.0, 1.0, 1.0, 1.0, 1.0, 1.0, 1.0, 1.0, 1.0, 1.0, 1.0, 1.0, 1.0, 1.0, 1.0, 1.0, 1.0, 1.0, 1.0, 1.0, 1.0, 1.0, 1.0, 1.0, 1.0, 1.0, 1.0, 1.0, 1.0, 1.0, 1.0, 1.0, 1.0, 1.0, 1.0, 1.0, 1.0, 1.0, 1.0, 1.0, 1.0, 1.0, 1.0, 1.0, 1.0, 1.0, 1.0, 1.0, 1.0, 1.0, 1.0, 1.0, 1.0, 1.0, 1.0, 1.0, 1.0, 1.0, 1.0, 1.0, 1.0, 1.0, 1.0, 1.0, 1.0, 1.0, 1.0, 1.0, 1.0, 1.0, 1.0, 1.0, 1.0, 1.0, 1.0, 1.0, 1.0, 1.0, 1.0, 1.0, 1.0, 1.0, 1.0, 1.0, 1.0, 1.0, 1.0, 1.0, 1.0, 1.0, 1.0, 1.0, 1.0, 1.0, 1.0, 1.0, 1.0, 1.0, 1.0, 1.0, 1.0, 1.0, 1.0, 1.0, 1.0, 1.0, 1.0, 1.0, 1.0, 1.0, 1.0, 1.0, 1.0, 1.0, 1.0, 1.0, 1.0, 1.0, 1.0, 1.0, 1.0, 1.0, 1.0, 1.0, 1.0, 1.0, 1.0, 1.0, 1.0, 1.0, 1.0, 1.0, 1.0, 1.0, 1.0, 1.0, 1.0, 1.0, 1.0, 1.0, 1.0, 1.0, 1.0, 1.0, 1.0, 1.0, 1.0, 1.0, 1.0, 1.0, 1.0, 1.0, 1.0, 1.0, 1.0, 1.0, 1.0, 1.0, 1.0, 1.0, 1.0, 1.0, 1.0, 1.0, 1.0, 1.0, 1.0, 1.0, 1.0, 1.0, 1.0, 1.0, 1.0, 1.0, 1.0, 1.0, 1.0, 1.0, 1.0, 1.0, 1.0, 1.0, 1.0, 1.0, 1.0, 1.0, 1.0, 1.0, 1.0, 1.0, 1.0, 1.0, 1.0, 1.0, 1.0, 1.0, 1.0, 1.0, 1.0, 1.0, 1.0, 1.0, 1.0, 1.0, 1.0, 1.0, 1.0, 1.0, 1.0, 1.0, 1.0, 1.0, 1.0, 1.0, 1.0, 1.0, 1.0, 1.0, 1.0, 1.0, 1.0, 1.0, 1.0, 1.0, 1.0, 1.0, 1.0, 1.0, 1.0, 1.0, 1.0, 1.0, 1.0, 1.0, 1.0, 1.0, 1.0, 1.0, 1.0, 1.0, 1.0, 1.0, 1.0, 1.0, 1.0, 1.0, 1.0, 1.0, 1.0, 1.0, 1.0, 1.0, 1.0, 1.0, 1.0, 1.0, 1.0, 1.0, 1.0, 1.0, 1.0, 1.0, 1.0, 1.0, 1.0, 1.0, 1.0, 1.0, 1.0, 1.0, 1.0, 1.0, 1.0, 1.0, 1.0, 1.0, 1.0, 1.0, 1.0, 1.0, 1.0, 1.0, 1.0, 1.0, 1.0, 1.0, 1.0, 1.0, 1.0, 1.0, 1.0, 1.0, 1.0, 1.0, 1.0, 1.0, 1.0, 1.0, 1.0, 1.0, 1.0, 1.0, 1.0, 1.0, 1.0, 1.0, 1.0, 1.0, 1.0, 1.0, 1.0, 1.0, 1.0, 1.0, 1.0, 1.0, 1.0, 1.0, 1.0, 1.0, 1.0, 1.0, 1.0, 1.0, 1.0, 1.0, 1.0, 1.0, 1.0, 1.0, 1.0, 1.0, 1.0, 1.0, 1.0, 1.0, 1.0, 1.0, 1.0, 1.0, 1.0, 1.0, 1.0, 1.0, 1.0, 1.0, 1.0, 1.0, 1.0, 1.0, 1.0, 1.0, 1.0, 1.0, 1.0, 1.0, 1.0, 1.0, 1.0, 1.0, 1.0, 1.0, 1.0, 1.0, 1.0, 1.0, 1.0, 1.0, 1.0, 1.0, 1.0, 1.0, 1.0, 1.0, 1.0, 1.0, 1.0, 1.0, 1.0, 1.0, 1.0, 1.0, 1.0, 1.0, 1.0, 1.0, 1.0, 1.0, 1.0, 1.0, 1.0, 1.0, 1.0, 1.0, 1.0, 1.0, 1.0, 1.0, 1.0, 1.0, 1.0, 1.0, 1.0, 1.0, 1.0, 1.0, 1.0, 1.0, 1.0, 1.0, 1.0, 1.0, 1.0, 1.0, 1.0, 1.0, 1.0, 1.0, 1.0, 1.0, 1.0, 1.0, 1.0, 1.0, 1.0, 1.0, 1.0, 1.0, 1.0, 1.0, 1.0, 1.0, 1.0, 1.0, 1.0, 1.0, 1.0, 1.0, 1.0, 1.0, 1.0, 1.0, 1.0, 1.0, 1.0, 1.0, 1.0, 1.0, 1.0, 1.0, 1.0, 1.0, 1.0, 1.0, 1.0, 1.0, 1.0, 1.0, 1.0, 1.0, 1.0, 1.0, 1.0, 1.0, 1.0, 1.0, 1.0, 1.0, 1.0, 1.0, 1.0, 1.0, 1.0, 1.0, 1.0, 1.0, 1.0, 1.0, 1.0, 1.0, 1.0, 1.0, 1.0, 1.0, 1.0, 1.0, 1.0, 1.0, 1.0, 1.0, 1.0, 1.0, 1.0, 1.0, 1.0, 1.0, 1.0, 1.0, 1.0, 1.0, 1.0, 1.0, 1.0, 1.0, 1.0, 1.0, 1.0, 1.0, 1.0, 1.0, 1.0, 1.0, 1.0, 1.0, 1.0, 1.0, 1.0, 1.0, 1.0, 1.0, 1.0, 1.0, 1.0, 1.0, 1.0, 1.0, 1.0, 1.0, 1.0, 1.0, 1.0, 1.0, 1.0, 1.0, 1.0, 1.0, 1.0, 1.0, 1.0, 1.0, 1.0, 1.0, 1.0, 1.0, 1.0, 1.0, 1.0, 1.0, 1.0, 1.0, 1.0, 1.0, 1.0, 1.0, 1.0, 1.0, 1.0, 1.0, 1.0, 1.0, 1.0, 1.0, 1.0, 1.0, 1.0, 1.0, 1.0, 1.0, 1.0, 1.0, 1.0, 1.0, 1.0, 1.0, 1.0, 1.0, 1.0, 1.0, 1.0, 1.0, 1.0, 1.0, 1.0, 1.0, 1.0, 1.0, 1.0, 1.0, 1.0, 1.0, 1.0, 1.0, 1.0, 1.0, 1.0, 1.0, 1.0, 1.0, 1.0, 1.0, 1.0, 1.0, 1.0, 1.0, 1.0, 1.0, 1.0, 1.0, 1.0, 1.0, 1.0, 1.0, 1.0, 1.0, 1.0, 1.0, 1.0, 1.0, 1.0, 1.0, 1.0, 1.0, 1.0, 1.0, 1.0, 1.0, 1.0, 1.0, 1.0, 1.0, 1.0, 1.0, 1.0, 1.0, 1.0, 1.0, 1.0, 1.0, 1.0, 1.0, 1.0, 1.0, 1.0, 1.0, 1.0, 1.0, 1.0, 1.0, 1.0, 1.0, 1.0, 1.0, 1.0, 1.0, 1.0, 1.0, 1.0, 1.0, 1.0, 1.0, 1.0, 1.0, 1.0, 1.0, 1.0, 1.0, 1.0, 1.0, 1.0, 1.0, 1.0, 1.0, 1.0, 1.0, 1.0, 1.0, 1.0, 1.0, 1.0, 1.0, 1.0, 1.0, 1.0, 1.0, 1.0, 1.0, 1.0, 1.0, 1.0, 1.0, 1.0, 1.0, 1.0, 1.0, 1.0, 1.0, 1.0, 1.0, 1.0, 1.0, 1.0, 1.0, 1.0, 1.0, 1.0, 1.0, 1.0, 1.0, 1.0, 1.0, 1.0, 1.0, 1.0, 1.0, 1.0, 1.0, 1.0, 1.0, 1.0, 1.0, 1.0, 1.0, 1.0, 1.0, 1.0, 1.0, 1.0, 1.0, 1.0, 1.0, 1.0, 1.0, 1.0, 1.0, 1.0, 1.0, 1.0, 1.0, 1.0, 1.0, 1.0, 1.0, 1.0, 1.0, 1.0, 1.0, 1.0, 1.0, 1.0, 1.0, 1.0, 1.0, 1.0, 1.0, 1.0, 1.0, 1.0, 1.0, 1.0, 1.0, 1.0, 1.0, 1.0, 1.0, 1.0, 1.0, 1.0, 1.0, 1.0, 1.0, 1.0, 1.0, 1.0, 1.0, 1.0, 1.0, 1.0, 1.0, 1.0, 1.0, 1.0, 1.0, 1.0, 1.0, 1.0, 1.0, 1.0, 1.0, 1.0, 1.0, 1.0, 1.0, 1.0, 1.0, 1.0, 1.0, 1.0, 1.0, 1.0, 1.0, 1.0, 1.0, 1.0, 1.0, 1.0, 1.0, 1.0, 1.0, 1.0, 1.0, 1.0, 1.0, 1.0, 1.0, 1.0, 1.0, 1.0, 1.0, 1.0, 1.0, 1.0, 1.0, 1.0, 1.0, 1.0, 1.0, 1.0, 1.0, 1.0, 1.0, 1.0, 1.0, 1.0, 1.0, 1.0, 1.0, 1.0, 1.0, 1.0, 1.0, 1.0, 1.0, 1.0, 1.0, 1.0, 1.0, 1.0, 1.0, 1.0, 1.0, 1.0, 1.0, 1.0, 1.0, 1.0, 1.0, 1.0, 1.0, 1.0, 1.0, 1.0, 1.0, 1.0, 1.0, 1.0, 1.0, 1.0, 1.0, 1.0, 1.0, 1.0, 1.0, 1.0, 1.0, 1.0, 1.0, 1.0, 1.0, 1.0, 1.0, 1.0, 1.0, 1.0, 1.0, 1.0, 1.0, 1.0, 1.0, 1.0, 1.0, 1.0, 1.0, 1.0, 1.0, 1.0, 1.0, 1.0, 1.0, 1.0, 1.0, 1.0, 1.0, 1.0, 1.0, 1.0, 1.0, 1.0, 1.0, 1.0, 1.0, 1.0, 1.0, 1.0, 1.0, 1.0, 1.0, 1.0, 1.0, 1.0, 1.0, 1.0, 1.0, 1.0, 1.0, 1.0, 1.0, 1.0, 1.0, 1.0, 1.0, 1.0, 1.0, 1.0, 1.0, 1.0, 1.0, 1.0, 1.0, 1.0, 1.0, 1.0, 1.0, 1.0, 1.0, 1.0, 1.0, 1.0, 1.0, 1.0, 1.0, 1.0, 1.0, 1.0, 1.0, 1.0, 1.0, 1.0, 1.0, 1.0, 1.0, 1.0, 1.0, 1.0, 1.0, 1.0, 1.0, 1.0, 1.0, 1.0, 1.0, 1.0, 1.0, 1.0, 1.0, 1.0, 1.0, 1.0, 1.0, 1.0, 1.0, 1.0, 1.0, 1.0, 1.0, 1.0, 1.0, 1.0, 1.0, 1.0, 1.0, 1.0, 1.0, 1.0, 1.0, 1.0, 1.0, 1.0, 1.0, 1.0, 1.0, 1.0, 1.0, 1.0, 1.0, 1.0, 1.0, 1.0, 1.0, 1.0, 1.0, 1.0, 1.0, 1.0, 1.0, 1.0, 1.0, 1.0, 1.0, 1.0, 1.0, 1.0, 1.0, 1.0, 1.0, 1.0, 1.0, 1.0, 1.0, 1.0, 1.0, 1.0, 1.0, 1.0, 1.0, 1.0, 1.0, 1.0, 1.0, 1.0, 1.0, 1.0, 1.0, 1.0, 1.0, 1.0, 1.0, 1.0, 1.0, 1.0, 1.0, 1.0, 1.0, 1.0, 1.0, 1.0, 1.0, 1.0, 1.0, 1.0, 1.0, 1.0, 1.0, 1.0, 1.0, 1.0, 1.0, 1.0, 1.0, 1.0, 1.0, 1.0, 1.0, 1.0, 1.0, 1.0, 1.0, 1.0, 1.0, 1.0, 1.0, 1.0, 1.0, 1.0, 1.0, 1.0, 1.0, 1.0, 1.0, 1.0, 1.0, 1.0, 1.0, 1.0, 1.0, 1.0, 1.0, 1.0, 1.0, 1.0, 1.0, 1.0, 1.0, 1.0, 1.0, 1.0, 1.0, 1.0, 1.0, 1.0, 1.0, 1.0, 1.0, 1.0, 1.0, 1.0, 1.0, 1.0, 1.0, 1.0, 1.0, 1.0, 1.0, 1.0, 1.0, 1.0, 1.0, 1.0, 1.0, 1.0, 1.0, 1.0, 1.0, 1.0, 1.0, 1.0, 1.0, 1.0, 1.0, 1.0, 1.0, 1.0, 1.0, 1.0, 1.0, 1.0, 1.0, 1.0, 1.0, 1.0, 1.0, 1.0, 1.0, 1.0, 1.0, 1.0, 1.0, 1.0, 1.0, 1.0, 1.0, 1.0, 1.0, 1.0, 1.0, 1.0, 1.0, 1.0, 1.0, 1.0, 1.0, 1.0, 1.0, 1.0, 1.0, 1.0, 1.0, 1.0, 1.0, 1.0, 1.0, 1.0, 1.0, 1.0, 1.0, 1.0, 1.0, 1.0, 1.0, 1.0, 1.0, 1.0, 1.0, 1.0, 1.0, 1.0, 1.0, 1.0, 1.0, 1.0, 1.0, 1.0, 1.0, 1.0, 1.0, 1.0, 1.0, 1.0, 1.0, 1.0, 1.0, 1.0, 1.0, 1.0, 1.0, 1.0, 1.0, 1.0, 1.0, 1.0, 1.0, 1.0, 1.0, 1.0, 1.0, 1.0, 1.0, 1.0, 1.0, 1.0, 1.0, 1.0, 1.0, 1.0, 1.0, 1.0, 1.0, 1.0, 1.0, 1.0, 1.0, 1.0, 1.0, 1.0, 1.0, 1.0, 1.0, 1.0, 1.0, 1.0, 1.0, 1.0, 1.0, 1.0, 1.0, 1.0, 1.0, 1.0, 1.0, 1.0, 1.0, 1.0, 1.0, 1.0, 1.0, 1.0, 1.0, 1.0, 1.0, 1.0, 1.0, 1.0, 1.0, 1.0, 1.0, 1.0, 1.0, 1.0, 1.0, 1.0, 1.0, 1.0, 1.0, 1.0, 1.0, 1.0, 1.0, 1.0, 1.0, 1.0, 1.0, 1.0, 1.0, 1.0, 1.0, 1.0, 1.0, 1.0, 1.0, 1.0, 1.0, 1.0, 1.0, 1.0, 1.0, 1.0, 1.0, 1.0, 1.0, 1.0, 1.0, 1.0, 1.0, 1.0, 1.0, 1.0, 1.0, 1.0, 1.0, 1.0, 1.0, 1.0, 1.0, 1.0, 1.0, 1.0, 1.0, 1.0, 1.0, 1.0, 1.0, 1.0, 1.0, 1.0, 1.0, 1.0, 1.0, 1.0, 1.0, 1.0, 1.0, 1.0, 1.0, 1.0, 1.0, 1.0, 1.0, 1.0, 1.0, 1.0, 1.0, 1.0, 1.0, 1.0, 1.0, 1.0, 1.0, 1.0, 1.0, 1.0, 1.0, 1.0, 1.0, 1.0, 1.0, 1.0, 1.0, 1.0, 1.0, 1.0, 1.0, 1.0, 1.0, 1.0, 1.0, 1.0, 1.0, 1.0, 1.0, 1.0, 1.0, 1.0, 1.0, 1.0, 1.0, 1.0, 1.0, 1.0, 1.0, 1.0, 1.0, 1.0, 1.0, 1.0, 1.0, 1.0, 1.0, 1.0, 1.0, 1.0, 1.0, 1.0, 1.0, 1.0, 1.0, 1.0, 1.0, 1.0, 1.0, 1.0, 1.0, 1.0, 1.0, 1.0, 1.0, 1.0, 1.0, 1.0, 1.0, 1.0, 1.0, 1.0, 1.0, 1.0, 1.0, 1.0, 1.0, 1.0, 1.0, 1.0, 1.0, 1.0, 1.0, 1.0, 1.0, 1.0, 1.0, 1.0, 1.0, 1.0, 1.0, 1.0, 1.0, 1.0, 1.0, 1.0, 1.0, 1.0, 1.0, 1.0, 1.0, 1.0, 1.0, 1.0, 1.0, 1.0, 1.0, 1.0, 1.0, 1.0, 1.0, 1.0, 1.0, 1.0, 1.0, 1.0, 1.0, 1.0, 1.0, 1.0, 1.0, 1.0, 1.0, 1.0, 1.0, 1.0, 1.0, 1.0, 1.0, 1.0, 1.0, 1.0, 1.0, 1.0, 1.0, 1.0, 1.0, 1.0, 1.0, 1.0, 1.0, 1.0, 1.0, 1.0, 1.0, 1.0, 1.0, 1.0, 1.0, 1.0, 1.0, 1.0, 1.0, 1.0, 1.0, 1.0, 1.0, 1.0, 1.0, 1.0, 1.0, 1.0, 1.0, 1.0, 1.0, 1.0, 1.0, 1.0, 1.0, 1.0, 1.0, 1.0, 1.0, 1.0, 1.0, 1.0, 1.0, 1.0, 1.0, 1.0, 1.0, 1.0, 1.0, 1.0, 1.0, 1.0, 1.0, 1.0, 1.0, 1.0, 1.0, 1.0, 1.0, 1.0, 1.0, 1.0, 1.0, 1.0, 1.0, 1.0, 1.0, 1.0, 1.0, 1.0, 1.0, 1.0, 1.0, 1.0, 1.0, 1.0, 1.0, 1.0, 1.0, 1.0, 1.0, 1.0, 1.0, 1.0, 1.0, 1.0, 1.0, 1.0, 1.0, 1.0, 1.0, 1.0, 1.0, 1.0, 1.0, 1.0, 1.0, 1.0, 1.0, 1.0, 1.0, 1.0, 1.0, 1.0, 1.0, 1.0, 1.0, 1.0, 1.0, 1.0, 1.0, 1.0, 1.0, 1.0, 1.0, 1.0, 1.0, 1.0, 1.0, 1.0, 1.0, 1.0, 1.0, 1.0, 1.0, 1.0, 1.0, 1.0, 1.0, 1.0, 1.0, 1.0, 1.0, 1.0, 1.0, 1.0, 1.0, 1.0, 1.0, 1.0, 1.0, 1.0, 1.0, 1.0, 1.0, 1.0, 1.0, 1.0, 1.0, 1.0, 1.0, 1.0, 1.0, 1.0, 1.0, 1.0, 1.0, 1.0, 1.0, 1.0, 1.0, 1.0, 1.0, 1.0, 1.0, 1.0, 1.0, 1.0, 1.0, 1.0, 1.0, 1.0, 1.0, 1.0, 1.0, 1.0, 1.0, 1.0, 1.0, 1.0, 1.0, 1.0, 1.0, 1.0, 1.0, 1.0, 1.0, 1.0, 1.0, 1.0, 1.0, 1.0, 1.0, 1.0, 1.0, 1.0, 1.0, 1.0, 1.0, 1.0, 1.0, 1.0, 1.0, 1.0, 1.0, 1.0, 1.0, 1.0, 1.0, 1.0, 1.0, 1.0, 1.0, 1.0, 1.0, 1.0, 1.0, 1.0, 1.0, 1.0, 1.0, 1.0, 1.0, 1.0, 1.0, 1.0, 1.0, 1.0, 1.0, 1.0, 1.0, 1.0, 1.0, 1.0, 1.0, 1.0, 1.0, 1.0, 1.0, 1.0, 1.0, 1.0, 1.0, 1.0, 1.0, 1.0, 1.0, 1.0, 1.0, 1.0, 1.0, 1.0, 1.0, 1.0, 1.0, 1.0, 1.0, 1.0, 1.0, 1.0, 1.0, 1.0, 1.0, 1.0, 1.0, 1.0, 1.0, 1.0, 1.0, 1.0, 1.0, 1.0, 1.0, 1.0, 1.0, 1.0, 1.0, 1.0, 1.0, 1.0, 1.0, 1.0, 1.0, 1.0, 1.0, 1.0, 1.0, 1.0, 1.0, 1.0, 1.0, 1.0, 1.0, 1.0, 1.0, 1.0, 1.0, 1.0, 1.0, 1.0, 1.0, 1.0, 1.0, 1.0, 1.0, 1.0, 1.0, 1.0, 1.0, 1.0, 1.0, 1.0, 1.0, 1.0, 1.0, 1.0, 1.0, 1.0, 1.0, 1.0, 1.0, 1.0, 1.0, 1.0, 1.0, 1.0, 1.0, 1.0, 1.0, 1.0, 1.0, 1.0, 1.0, 1.0, 1.0, 1.0, 1.0, 1.0, 1.0, 1.0, 1.0, 1.0, 1.0, 1.0, 1.0, 1.0, 1.0, 1.0, 1.0, 1.0, 1.0, 1.0, 1.0, 1.0, 1.0, 1.0, 1.0, 1.0, 1.0, 1.0, 1.0, 1.0, 1.0, 1.0, 1.0, 1.0, 1.0, 1.0, 1.0, 1.0, 1.0, 1.0, 1.0, 1.0, 1.0, 1.0, 1.0, 1.0, 1.0, 1.0, 1.0, 1.0, 1.0, 1.0, 1.0, 1.0, 1.0, 1.0, 1.0, 1.0, 1.0, 1.0, 1.0, 1.0, 1.0, 1.0, 1.0, 1.0, 1.0, 1.0, 1.0, 1.0, 1.0, 1.0, 1.0, 1.0, 1.0, 1.0, 1.0, 1.0, 1.0, 1.0, 1.0, 1.0, 1.0, 1.0, 1.0, 1.0, 1.0, 1.0, 1.0, 1.0, 1.0, 1.0, 1.0, 1.0, 1.0, 1.0, 1.0, 1.0, 1.0, 1.0, 1.0, 1.0, 1.0, 1.0, 1.0, 1.0, 1.0, 1.0, 1.0, 1.0, 1.0, 1.0, 1.0, 1.0, 1.0, 1.0, 1.0, 1.0, 1.0, 1.0, 1.0, 1.0, 1.0, 1.0, 1.0, 1.0, 1.0, 1.0, 1.0, 1.0, 1.0, 1.0, 1.0, 1.0, 1.0, 1.0, 1.0, 1.0, 1.0, 1.0, 1.0, 1.0, 1.0, 1.0, 1.0, 1.0, 1.0, 1.0, 1.0, 1.0, 1.0, 1.0, 1.0, 1.0, 1.0, 1.0, 1.0, 1.0, 1.0, 1.0, 1.0, 1.0, 1.0, 1.0, 1.0, 1.0, 1.0, 1.0, 1.0, 1.0, 1.0, 1.0, 1.0, 1.0, 1.0, 1.0, 1.0, 1.0, 1.0, 1.0, 1.0, 1.0, 1.0, 1.0, 1.0, 1.0, 1.0, 1.0, 1.0, 1.0, 1.0, 1.0, 1.0, 1.0, 1.0, 1.0, 1.0, 1.0, 1.0, 1.0, 1.0, 1.0, 1.0, 1.0, 1.0, 1.0, 1.0, 1.0, 1.0, 1.0, 1.0, 1.0, 1.0, 1.0, 1.0, 1.0, 1.0, 1.0, 1.0, 1.0, 1.0, 1.0, 1.0, 1.0, 1.0, 1.0, 1.0, 1.0, 1.0, 1.0, 1.0, 1.0, 1.0, 1.0, 1.0, 1.0, 1.0, 1.0, 1.0, 1.0, 1.0, 1.0, 1.0, 1.0, 1.0, 1.0, 1.0, 1.0, 1.0, 1.0, 1.0, 1.0, 1.0, 1.0, 1.0, 1.0, 1.0, 1.0, 1.0, 1.0, 1.0, 1.0, 1.0, 1.0, 1.0, 1.0, 1.0, 1.0, 1.0, 1.0, 1.0, 1.0, 1.0, 1.0, 1.0, 1.0, 1.0, 1.0, 1.0, 1.0, 1.0, 1.0, 1.0, 1.0, 1.0, 1.0, 1.0, 1.0, 1.0, 1.0, 1.0, 1.0, 1.0, 1.0, 1.0, 1.0, 1.0, 1.0, 1.0, 1.0, 1.0, 1.0, 1.0, 1.0, 1.0, 1.0, 1.0, 1.0, 1.0, 1.0, 1.0, 1.0, 1.0, 1.0, 1.0, 1.0, 1.0, 1.0, 1.0, 1.0, 1.0, 1.0, 1.0, 1.0, 1.0, 1.0, 1.0, 1.0, 1.0, 1.0, 1.0, 1.0, 1.0, 1.0, 1.0, 1.0, 1.0, 1.0, 1.0, 1.0, 1.0, 1.0, 1.0, 1.0, 1.0, 1.0, 1.0, 1.0, 1.0, 1.0, 1.0, 1.0, 1.0, 1.0, 1.0, 1.0, 1.0, 1.0, 1.0, 1.0, 1.0, 1.0, 1.0, 1.0, 1.0, 1.0, 1.0, 1.0, 1.0, 1.0, 1.0, 1.0, 1.0, 1.0, 1.0, 1.0, 1.0, 1.0, 1.0, 1.0, 1.0, 1.0, 1.0, 1.0, 1.0, 1.0, 1.0, 1.0, 1.0, 1.0, 1.0, 1.0, 1.0, 1.0, 1.0, 1.0, 1.0, 1.0, 1.0, 1.0, 1.0, 1.0, 1.0, 1.0, 1.0, 1.0, 1.0, 1.0, 1.0, 1.0, 1.0, 1.0, 1.0, 1.0, 1.0, 1.0, 1.0, 1.0, 1.0, 1.0, 1.0, 1.0, 1.0, 1.0, 1.0, 1.0, 1.0, 1.0, 1.0, 1.0, 1.0, 1.0, 1.0, 1.0, 1.0, 1.0, 1.0, 1.0, 1.0, 1.0, 1.0, 1.0, 1.0, 1.0, 1.0, 1.0, 1.0, 1.0, 1.0, 1.0, 1.0, 1.0, 1.0, 1.0, 1.0, 1.0, 1.0, 1.0, 1.0, 1.0, 1.0, 1.0, 1.0, 1.0, 1.0, 1.0, 1.0, 1.0, 1.0, 1.0, 1.0, 1.0, 1.0, 1.0, 1.0, 1.0, 1.0, 1.0, 1.0, 1.0, 1.0, 1.0, 1.0, 1.0, 1.0, 1.0, 1.0, 1.0, 1.0, 1.0, 1.0, 1.0, 1.0, 1.0, 1.0, 1.0, 1.0, 1.0, 1.0, 1.0, 1.0, 1.0, 1.0, 1.0, 1.0, 1.0, 1.0, 1.0, 1.0, 1.0, 1.0, 1.0, 1.0, 1.0, 1.0, 1.0, 1.0, 1.0, 1.0, 1.0, 1.0, 1.0, 1.0, 1.0, 1.0, 1.0, 1.0, 1.0, 1.0, 1.0, 1.0, 1.0, 1.0, 1.0, 1.0, 1.0, 1.0, 1.0, 1.0, 1.0, 1.0, 1.0, 1.0, 1.0, 1.0, 1.0, 1.0, 1.0, 1.0, 1.0, 1.0, 1.0, 1.0, 1.0, 1.0, 1.0, 1.0, 1.0, 1.0, 1.0, 1.0, 1.0, 1.0, 1.0, 1.0, 1.0, 1.0, 1.0, 1.0, 1.0, 1.0, 1.0, 1.0, 1.0, 1.0, 1.0, 1.0, 1.0, 1.0, 1.0, 1.0, 1.0, 1.0, 1.0, 1.0, 1.0, 1.0, 1.0, 1.0, 1.0, 1.0, 1.0, 1.0, 1.0, 1.0, 1.0, 1.0, 1.0, 1.0, 1.0, 1.0, 1.0, 1.0, 1.0, 1.0, 1.0, 1.0, 1.0, 1.0, 1.0, 1.0, 1.0, 1.0, 1.0, 1.0, 1.0, 1.0, 1.0, 1.0, 1.0, 1.0, 1.0, 1.0, 1.0, 1.0, 1.0, 1.0, 1.0, 1.0, 1.0, 1.0, 1.0, 1.0, 1.0, 1.0, 1.0, 1.0, 1.0, 1.0, 1.0, 1.0, 1.0, 1.0, 1.0, 1.0, 1.0, 1.0, 1.0, 1.0, 1.0, 1.0, 1.0, 1.0, 1.0, 1.0, 1.0, 1.0, 1.0, 1.0, 1.0, 1.0, 1.0, 1.0, 1.0, 1.0, 1.0, 1.0, 1.0, 1.0, 1.0, 1.0, 1.0, 1.0, 1.0, 1.0, 1.0, 1.0, 1.0, 1.0, 1.0, 1.0, 1.0, 1.0, 1.0, 1.0, 1.0, 1.0, 1.0, 1.0, 1.0, 1.0, 1.0, 1.0, 1.0, 1.0, 1.0, 1.0, 1.0, 1.0, 1.0, 1.0, 1.0, 1.0, 1.0, 1.0, 1.0, 1.0, 1.0, 1.0, 1.0, 1.0, 1.0, 1.0, 1.0, 1.0, 1.0, 1.0, 1.0, 1.0, 1.0, 1.0, 1.0, 1.0, 1.0, 1.0, 1.0, 1.0, 1.0, 1.0, 1.0, 1.0, 1.0, 1.0, 1.0, 1.0, 1.0, 1.0, 1.0, 1.0, 1.0, 1.0, 1.0, 1.0, 1.0, 1.0, 1.0, 1.0, 1.0, 1.0, 1.0, 1.0, 1.0, 1.0, 1.0, 1.0, 1.0, 1.0, 1.0, 1.0, 1.0, 1.0, 1.0, 1.0, 1.0, 1.0, 1.0, 1.0, 1.0, 1.0, 1.0, 1.0, 1.0, 1.0, 1.0, 1.0, 1.0, 1.0, 1.0, 1.0, 1.0, 1.0, 1.0, 1.0, 1.0, 1.0, 1.0, 1.0, 1.0, 1.0, 1.0, 1.0, 1.0, 1.0, 1.0, 1.0, 1.0, 1.0, 1.0, 1.0, 1.0, 1.0, 1.0, 1.0, 1.0, 1.0, 1.0, 1.0, 1.0, 1.0, 1.0, 1.0, 1.0, 1.0, 1.0, 1.0, 1.0, 1.0, 1.0, 1.0, 1.0, 1.0, 1.0, 1.0, 1.0, 1.0, 1.0, 1.0, 1.0, 1.0, 1.0, 1.0, 1.0, 1.0, 1.0, 1.0, 1.0, 1.0, 1.0, 1.0, 1.0, 1.0, 1.0, 1.0, 1.0, 1.0, 1.0, 1.0, 1.0, 1.0, 1.0, 1.0, 1.0, 1.0, 1.0, 1.0, 1.0, 1.0, 1.0, 1.0, 1.0, 1.0, 1.0, 1.0, 1.0, 1.0, 1.0, 1.0, 1.0, 1.0, 1.0, 1.0, 1.0, 1.0, 1.0, 1.0, 1.0, 1.0, 1.0, 1.0, 1.0, 1.0, 1.0, 1.0, 1.0, 1.0, 1.0, 1.0, 1.0, 1.0, 1.0, 1.0, 1.0, 1.0, 1.0, 1.0, 1.0, 1.0, 1.0, 1.0, 1.0, 1.0, 1.0, 1.0, 1.0, 1.0, 1.0, 1.0, 1.0, 1.0, 1.0, 1.0, 1.0, 1.0, 1.0, 1.0, 1.0, 1.0, 1.0, 1.0, 1.0, 1.0, 1.0, 1.0, 1.0, 1.0, 1.0, 1.0, 1.0, 1.0, 1.0, 1.0, 1.0, 1.0, 1.0, 1.0, 1.0, 1.0, 1.0, 1.0, 1.0, 1.0, 1.0, 1.0, 1.0, 1.0, 1.0, 1.0, 1.0, 1.0, 1.0, 1.0, 1.0, 1.0, 1.0, 1.0, 1.0, 1.0, 1.0, 1.0, 1.0, 1.0, 1.0, 1.0, 1.0, 1.0, 1.0, 1.0, 1.0, 1.0, 1.0, 1.0, 1.0, 1.0, 1.0, 1.0, 1.0, 1.0, 1.0, 1.0, 1.0, 1.0, 1.0, 1.0, 1.0, 1.0, 1.0, 1.0, 1.0, 1.0, 1.0, 1.0, 1.0, 1.0, 1.0, 1.0, 1.0, 1.0, 1.0, 1.0, 1.0, 1.0, 1.0, 1.0, 1.0, 1.0, 1.0, 1.0, 1.0, 1.0, 1.0, 1.0, 1.0, 1.0, 1.0])
me_cylinder.materials.append(mat_skin0)
me_cylinder.use_remesh_fix_poles = True
me_cylinder.use_remesh_preserve_attributes = False
me_cylinder.use_mirror_x = True
me_cylinder.update()
arm_armature = bpy.data.armatures.new('Armature')  # bones are not reproduced

# ---- objects
ob_armature = bpy.data.objects.new('Armature', arm_armature)
ob_enforcer = bpy.data.objects.new('enforcer', me_cylinder)
ob_camera = bpy.data.objects.new('Camera', cam_camera)

# ---- transforms, parenting, visibility, modifiers, constraints
ob_armature.location = (0.0, 0.0, 9.577)
ob_armature.rotation_euler = (0.0, 0.0, 1.571)
ob_armature.show_in_front = True
ob_armature.lineart.crease_threshold = 0.0
ob_enforcer.parent = ob_armature
ob_enforcer.matrix_parent_inverse = Matrix(((1.0, -0.0, 0.0, -0.0), (-0.0, 1.0, -0.0, 0.0), (0.0, -0.0, 1.0, -9.577), (-0.0, 0.0, -0.0, 1.0)))
ob_enforcer.location = (0.1322, 10.03, 28.07)
ob_enforcer.lineart.crease_threshold = 0.0
ob_enforcer.use_mesh_mirror_x = True
_vg = ob_enforcer.vertex_groups.new(name='hips')
for _i, _w in zip([50, 61, 63, 98, 100, 124, 135, 136, 137, 138, 140, 141, 177, 179, 181], [0.1058, 0.1274, 0.04747, 0.02193, 0.01682, 0.1055, 0.123, 0.8562, 0.8672, 0.01492, 0.104, 0.04623, 0.003279, 0.02118, 0.01634]): _vg.add([_i], _w, 'REPLACE')
_vg = ob_enforcer.vertex_groups.new(name='spine')
for _i, _w in zip([27, 50, 61, 62, 63, 64, 65, 87, 98, 100, 101, 103, 124, 135, 138, 139, 140, 141, 142, 143, 144, 166, 177, 178, 179, 181, 182, 184], [0.02174, 0.1388, 0.06984, 0.738, 0.5946, 0.4219, 0.08827, 0.02549, 0.4089, 0.3513, 0.004273, 0.1438, 0.1387, 0.06823, 0.8721, 0.738, 0.6488, 0.5945, 0.481, 0.4221, 0.08858, 0.02554, 0.2257, 0.02143, 0.4087, 0.3513, 0.00919, 0.1448]): _vg.add([_i], _w, 'REPLACE')
_vg = ob_enforcer.vertex_groups.new(name='chest')
for _i, _w in zip([11, 17, 25, 26, 27, 62, 63, 64, 65, 98, 99, 100, 101, 102, 103, 138, 139, 141, 142, 143, 144, 177, 178, 179, 180, 181, 182, 183, 184], [0.0554, 0.09667, 0.06894, 0.3059, 0.01386, 0.01867, 0.04686, 0.354, 0.07237, 0.1093, 0.08422, 0.08401, 0.0687, 0.0719, 0.2561, 0.01174, 0.01874, 0.04738, 0.4237, 0.3541, 0.07254, 0.03868, 0.1268, 0.1091, 0.1111, 0.08454, 0.08047, 0.07412, 0.261]): _vg.add([_i], _w, 'REPLACE')
_vg = ob_enforcer.vertex_groups.new(name='neck')
for _i, _w in zip([10, 11, 12, 13, 15, 16, 17, 19, 24, 25, 26, 27, 28, 64, 65, 66, 99, 101, 102, 142, 178, 180, 182, 183], [0.07115, 0.05661, 0.1714, 0.1189, 0.0887, 0.06304, 0.1021, 0.0004699, 0.4435, 0.09136, 0.3067, 0.7171, 0.3987, 0.01916, 0.04174, 0.0164, 0.02274, 0.03074, 0.0649, 0.03982, 0.1021, 0.04256, 0.03909, 0.06253]): _vg.add([_i], _w, 'REPLACE')
_vg = ob_enforcer.vertex_groups.new(name='head')
for _i, _w in zip([6, 7, 8, 9, 12, 13, 15, 16, 17, 18, 19, 20, 21, 22, 23, 24, 25, 26, 27, 28, 65, 66], [0.09533, 0.06601, 0.7959, 0.7729, 0.1067, 0.2836, 0.8223, 0.7273, 0.5444, 0.85, 0.9263, 0.9182, 0.8644, 0.9381, 0.9407, 0.4484, 0.1003, 0.0656, 0.07018, 0.3911, 0.03969, 0.02356]): _vg.add([_i], _w, 'REPLACE')
_vg = ob_enforcer.vertex_groups.new(name='breathing_tube_5')
for _i, _w in zip([6, 7, 8, 9, 10, 11, 12, 13, 14, 15, 17, 18, 19, 21, 22, 23, 26, 27, 28, 29, 30, 31, 143, 144, 145, 146], [0.8814, 0.8553, 0.1925, 0.2011, 0.8071, 0.1517, 0.6914, 0.583, 1.0, 0.06433, 0.1171, 0.1232, 0.0254, 0.06699, 0.0307, 0.04583, 0.02471, 0.1249, 0.1816, 0.9639, 0.9342, 0.04247, 0.03024, 0.08089, 0.06688, 0.02356]): _vg.add([_i], _w, 'REPLACE')
_vg = ob_enforcer.vertex_groups.new(name='Shoulder.L')
for _i, _w in zip([7, 10, 11, 17, 25, 26, 30, 99, 100, 101, 102, 139, 141, 143, 144, 145, 146, 161, 162, 163, 164, 165, 166, 167, 176, 177, 178, 179, 180, 181, 182, 183, 184, 189, 190], [0.01559, 0.06704, 0.6306, 0.0583, 0.01103, 0.1354, 0.02212, 0.03823, 0.01467, 0.07846, 0.01461, 0.05449, 0.07544, 0.1286, 0.6461, 0.6483, 1.007, 0.1125, 0.07066, 0.08111, 0.2477, 0.7347, 0.8237, 0.523, 0.811, 0.05673, 0.293, 0.1211, 0.6503, 0.1233, 0.6589, 0.728, 0.3398, 0.07424, 0.7038]): _vg.add([_i], _w, 'REPLACE')
_vg = ob_enforcer.vertex_groups.new(name='arm_upper.L')
for _i, _w in zip([141, 144, 145, 146, 151, 152, 153, 154, 155, 156, 157, 158, 159, 160, 161, 162, 163, 164, 165, 166, 167, 176, 179, 180, 181, 182, 183, 184, 187, 188, 189, 190], [0.005757, 0.09623, 0.2489, 0.1144, 0.1096, 0.0318, 0.01822, 0.05969, 0.2397, 0.08137, 0.08527, 0.1527, 0.8088, 0.804, 0.8603, 0.8677, 0.876, 0.7483, 0.2834, 0.1113, 0.4302, 0.1315, 0.05513, 0.05179, 0.02778, 0.005243, 0.03749, 0.1347, 0.0003944, 0.05779, 0.8189, 0.2368]): _vg.add([_i], _w, 'REPLACE')
_vg = ob_enforcer.vertex_groups.new(name='arm_lower.L')
for _i, _w in zip([147, 148, 149, 150, 151, 152, 153, 154, 155, 156, 157, 158, 159, 160, 161, 162, 163, 168, 169, 170, 171, 187, 188, 189], [0.46, 0.4855, 0.07106, 0.0731, 0.8608, 0.934, 0.9347, 0.9006, 0.7436, 0.9052, 0.9075, 0.8257, 0.1878, 0.1837, 0.001194, 0.05535, 0.03358, 0.1198, 0.08087, 0.01404, 0.02969, 0.9435, 0.9285, 0.1005]): _vg.add([_i], _w, 'REPLACE')
_vg = ob_enforcer.vertex_groups.new(name='hand.L')
for _i, _w in zip([147, 148, 149, 150, 151, 153, 154, 168, 169, 170, 171, 172, 173, 174, 175, 187], [0.5385, 0.5143, 0.9282, 0.9255, 0.008544, 0.01203, 0.02839, 0.8798, 0.9191, 0.9677, 0.9597, 0.984, 0.9891, 0.9931, 0.9921, 0.01051]): _vg.add([_i], _w, 'REPLACE')
_vg = ob_enforcer.vertex_groups.new(name='Shoulder.R')
for _i, _w in zip([11, 16, 17, 20, 24, 25, 26, 62, 63, 64, 65, 66, 67, 82, 83, 84, 85, 86, 87, 88, 97, 98, 99, 100, 101, 102, 103, 108, 109, 177, 178, 180, 181, 182, 183], [0.0002899, 0.1464, 0.07241, 0.009544, 0.05786, 0.6751, 0.1391, 0.05423, 0.07327, 0.1281, 0.6451, 0.6475, 1.004, 0.1122, 0.07055, 0.08096, 0.2474, 0.7333, 0.8233, 0.5208, 0.8067, 0.1213, 0.489, 0.118, 0.5831, 0.7118, 0.3101, 0.07417, 0.7035, 0.05302, 0.2671, 0.0547, 0.01095, 0.07814, 0.01734]): _vg.add([_i], _w, 'REPLACE')
_vg = ob_enforcer.vertex_groups.new(name='arm_upper.R')
for _i, _w in zip([63, 65, 66, 67, 72, 73, 74, 75, 76, 77, 78, 79, 80, 81, 82, 83, 84, 85, 86, 87, 88, 97, 98, 99, 100, 102, 103, 106, 107, 108, 109], [0.005418, 0.09602, 0.2487, 0.1139, 0.1096, 0.03181, 0.01822, 0.05969, 0.2397, 0.08137, 0.08527, 0.1527, 0.8088, 0.804, 0.8603, 0.8677, 0.876, 0.7482, 0.2832, 0.1112, 0.4301, 0.1311, 0.05514, 0.02774, 0.02689, 0.03463, 0.1323, 0.0003967, 0.05779, 0.8189, 0.2367]): _vg.add([_i], _w, 'REPLACE')
_vg = ob_enforcer.vertex_groups.new(name='arm_lower.R')
for _i, _w in zip([68, 69, 70, 71, 72, 73, 74, 75, 76, 77, 78, 79, 80, 81, 82, 83, 84, 89, 90, 91, 92, 93, 94, 106, 107, 108], [0.4693, 0.4881, 0.08022, 0.08587, 0.8613, 0.9342, 0.935, 0.9012, 0.7439, 0.9053, 0.9076, 0.8259, 0.1879, 0.1837, 0.001205, 0.05535, 0.03359, 0.2833, 0.2298, 0.1014, 0.126, 0.02926, 0.01125, 0.9438, 0.9286, 0.1005]): _vg.add([_i], _w, 'REPLACE')
_vg = ob_enforcer.vertex_groups.new(name='hand.R')
for _i, _w in zip([68, 69, 70, 71, 72, 74, 75, 89, 90, 91, 92, 93, 94, 95, 96, 106, 209, 210, 213, 214], [0.5293, 0.5116, 0.919, 0.9126, 0.007616, 0.01143, 0.02728, 0.7157, 0.7699, 0.898, 0.8729, 0.9602, 0.9693, 0.9799, 0.9778, 0.009977, 0.01782, 0.02055, 0.1514, 0.2339]): _vg.add([_i], _w, 'REPLACE')
_vg = ob_enforcer.vertex_groups.new(name='weapon')
for _i, _w in zip([94, 95, 192, 193, 194, 195, 196, 197, 198, 199, 200, 201, 202, 204, 205, 206, 207, 208, 209, 210, 211, 212, 213, 214, 236, 237, 238, 239], [0.01558, 0.0008077, 0.9841, 0.9819, 1.0, 0.8519, 0.8467, 1.0, 1.0, 1.0, 1.0, 1.0, 0.124, 0.1826, 1.0, 1.0, 0.9955, 1.0, 1.0, 0.916, 1.0, 1.0, 1.0, 1.0, 0.6728, 1.0, 1.0, 1.0]): _vg.add([_i], _w, 'REPLACE')
_vg = ob_enforcer.vertex_groups.new(name='muzzle_flash')
for _i, _w in zip([70, 91, 92, 93, 94, 95, 96, 192, 193, 194, 195, 196, 197, 198, 199, 200, 201, 202, 204, 205, 206, 207, 208, 209, 210, 211, 212, 213, 214, 236, 237, 238, 239], [0.0, 0.0, 0.0, 0.0, 0.0, 0.0, 0.0, 0.0, 0.0, 0.0, 0.0, 0.0, 0.0, 0.0, 0.0, 0.0, 0.0, 0.0, 0.0, 0.0, 0.0, 0.0, 0.0, 0.0, 0.0, 0.0, 0.0, 0.0, 0.0, 1.0, 1.0, 1.0, 1.0]): _vg.add([_i], _w, 'REPLACE')
_vg = ob_enforcer.vertex_groups.new(name='weapon_cable_1')
for _i, _w in zip([63, 98, 100, 101, 103, 140, 141, 177, 178, 179, 181, 182, 184, 216, 217, 218, 219, 221], [0.05259, 0.1503, 0.2454, 0.01391, 0.02637, 0.09798, 0.05262, 0.5164, 0.05867, 0.1503, 0.2455, 0.01814, 0.02812, 0.9264, 0.9298, 0.8946, 0.001202, 0.009686]): _vg.add([_i], _w, 'REPLACE')
_vg = ob_enforcer.vertex_groups.new(name='weapon_cable_2')
for _i, _w in zip([216, 217, 219, 220, 221], [0.05479, 0.01419, 0.879, 0.4924, 0.07878]): _vg.add([_i], _w, 'REPLACE')
_vg = ob_enforcer.vertex_groups.new(name='weapon_cable_3')
for _i, _w in zip([217, 218, 219, 220, 221, 227, 228, 229], [0.0262, 0.08163, 0.09508, 0.4929, 0.8895, 0.97, 0.5543, 0.9473]): _vg.add([_i], _w, 'REPLACE')
_vg = ob_enforcer.vertex_groups.new(name='weapon_cable_4')
for _i, _w in zip([228, 229, 230, 231, 232], [0.4452, 0.04271, 0.9394, 0.9258, 0.1653]): _vg.add([_i], _w, 'REPLACE')
_vg = ob_enforcer.vertex_groups.new(name='weapon_cable_5')
for _i, _w in zip([230, 231, 232, 233, 234, 235], [0.05868, 0.06705, 0.8291, 0.9281, 0.8906, 0.08383]): _vg.add([_i], _w, 'REPLACE')
_vg = ob_enforcer.vertex_groups.new(name='weapon_cable_6')
for _i, _w in zip([224, 225, 226, 233, 234, 235], [0.9288, 0.9346, 0.1052, 0.06325, 0.09661, 0.9218]): _vg.add([_i], _w, 'REPLACE')
_vg = ob_enforcer.vertex_groups.new(name='weapon_cable_7')
for _i, _w in zip([215, 222, 223, 224, 225, 226], [0.8773, 0.05877, 0.1644, 0.06619, 0.05972, 0.8851]): _vg.add([_i], _w, 'REPLACE')
_vg = ob_enforcer.vertex_groups.new(name='weapon_cable_8')
for _i, _w in zip([195, 196, 202, 203, 204, 215, 222, 223], [0.07418, 0.079, 0.8542, 0.9849, 0.7956, 0.1183, 0.9351, 0.8217]): _vg.add([_i], _w, 'REPLACE')
_vg = ob_enforcer.vertex_groups.new(name='breathing_tube_1')
for _i, _w in zip([0, 1, 2, 3, 4, 5, 99, 101, 102, 103, 178], [0.934, 0.4978, 0.8596, 0.494, 0.7871, 0.06901, 0.2529, 0.121, 0.01966, 0.04416, 0.04855]): _vg.add([_i], _w, 'REPLACE')
_vg = ob_enforcer.vertex_groups.new(name='breathing_tube_2')
for _i, _w in zip([0, 1, 2, 3, 4, 5, 34, 35, 36], [0.06379, 0.4952, 0.1349, 0.4917, 0.1991, 0.8671, 0.4848, 0.04698, 0.4799]): _vg.add([_i], _w, 'REPLACE')
_vg = ob_enforcer.vertex_groups.new(name='breathing_tube_3')
for _i, _w in zip([5, 32, 34, 35, 36], [0.06196, 0.05184, 0.4992, 0.9151, 0.5109]): _vg.add([_i], _w, 'REPLACE')
_vg = ob_enforcer.vertex_groups.new(name='breathing_tube_4')
for _i, _w in zip([7, 11, 31, 32, 33, 35], [0.0066, 0.04229, 0.9049, 0.9232, 0.9651, 0.0164]): _vg.add([_i], _w, 'REPLACE')
_vg = ob_enforcer.vertex_groups.new(name='leg_upper.L')
for _i, _w in zip([113, 119, 122, 123, 124, 135, 136, 137, 139, 140, 141, 179, 181, 184, 185, 186], [0.009958, 0.06052, 0.04563, 0.8278, 0.7245, 0.7712, 0.03391, 0.02272, 0.1215, 0.007363, 0.1296, 0.0807, 0.06084, 0.009047, 0.03247, 0.4606]): _vg.add([_i], _w, 'REPLACE')
_vg = ob_enforcer.vertex_groups.new(name='leg_lower.L')
for _i, _w in zip([111, 112, 113, 114, 115, 116, 117, 118, 119, 120, 121, 122, 123, 125, 126, 185, 186], [0.481, 0.4777, 0.8977, 0.9385, 0.08688, 0.08719, 0.9394, 0.9221, 0.911, 0.9632, 0.9583, 0.9336, 0.1259, 0.1109, 0.1179, 0.9165, 0.5118]): _vg.add([_i], _w, 'REPLACE')
_vg = ob_enforcer.vertex_groups.new(name='foot.L')
for _i, _w in zip([111, 112, 113, 114, 115, 116, 117, 118, 125, 126, 127, 128, 129, 130, 131, 132, 133, 134, 185], [0.5167, 0.5209, 0.06967, 0.04373, 0.9037, 0.8993, 0.03911, 0.05252, 0.827, 0.8578, 0.9164, 0.8761, 0.9279, 0.5452, 0.09501, 0.05416, 0.1435, 0.1523, 0.02856]): _vg.add([_i], _w, 'REPLACE')
_vg = ob_enforcer.vertex_groups.new(name='toes.L')
for _i, _w in zip([125, 127, 128, 129, 130, 131, 132, 133, 134, 191], [0.06195, 0.07559, 0.1085, 0.05401, 0.4488, 0.9037, 0.9452, 0.8544, 0.8463, 0.9776]): _vg.add([_i], _w, 'REPLACE')
_vg = ob_enforcer.vertex_groups.new(name='leg_upper.R')
for _i, _w in zip([39, 45, 48, 49, 50, 61, 62, 63, 98, 100, 103, 104, 105, 136, 137, 140], [0.00901, 0.05968, 0.03752, 0.8267, 0.724, 0.7644, 0.1214, 0.1286, 0.08008, 0.06034, 0.008259, 0.0323, 0.4606, 0.03388, 0.02294, 0.006982]): _vg.add([_i], _w, 'REPLACE')
_vg = ob_enforcer.vertex_groups.new(name='leg_lower.R')
for _i, _w in zip([37, 38, 39, 40, 41, 42, 43, 44, 45, 46, 47, 48, 49, 51, 52, 104, 105], [0.481, 0.4776, 0.8984, 0.9381, 0.08687, 0.08721, 0.9367, 0.9248, 0.9123, 0.9623, 0.9515, 0.9401, 0.1263, 0.1109, 0.1179, 0.9166, 0.5118]): _vg.add([_i], _w, 'REPLACE')
_vg = ob_enforcer.vertex_groups.new(name='foot.R')
for _i, _w in zip([37, 38, 39, 40, 41, 42, 43, 44, 51, 52, 53, 54, 55, 56, 57, 58, 59, 60, 104], [0.5167, 0.5209, 0.06951, 0.04389, 0.9037, 0.8993, 0.04024, 0.05192, 0.827, 0.8578, 0.9164, 0.8761, 0.9279, 0.5452, 0.09501, 0.05416, 0.1435, 0.1523, 0.02853]): _vg.add([_i], _w, 'REPLACE')
_vg = ob_enforcer.vertex_groups.new(name='toes.R')
for _i, _w in zip([51, 53, 54, 55, 56, 57, 58, 59, 60, 110], [0.06195, 0.07559, 0.1085, 0.05401, 0.4488, 0.9037, 0.9452, 0.8544, 0.8463, 0.9776]): _vg.add([_i], _w, 'REPLACE')
_m = ob_enforcer.modifiers.new('Armature', 'ARMATURE')
_m.object = ob_armature
_m.use_deform_preserve_volume = True
ob_camera.location = (48.63, 20.23, 24.14)
ob_camera.rotation_euler = (1.319, -2.486e-07, 2.072)
ob_camera.scale = (1.0, 1.0, 1.0)

# ---- collection membership
col_collection.objects.link(ob_armature)
col_collection.objects.link(ob_enforcer)
col_collection.objects.link(ob_camera)

# ---- scene / render settings (as saved in the file)
scene.camera = ob_camera
scene.frame_start = 1; scene.frame_end = 102; scene.frame_set(35)
scene.render.engine = 'BLENDER_EEVEE_NEXT'
scene.render.resolution_x = 256
scene.render.resolution_y = 256
scene.render.fps = 10
scene.cycles.use_denoising = False
scene.cycles.samples = 128
scene.cycles.sampling_pattern = 'TABULATED_SOBOL'
scene.cycles.use_adaptive_sampling = False
scene.cycles.use_light_tree = False
scene.view_settings.view_transform = 'Filmic'
bpy.context.view_layer.update()

# ---- added for rendering (the .blend has no usable light): sun
light_auto_sun = bpy.data.lights.new('AutoSun', 'SUN')
light_auto_sun.energy = 3.0
light_auto_sun.angle = 0.0523599
ob_auto_sun = bpy.data.objects.new('AutoSun', light_auto_sun)
scene.collection.objects.link(ob_auto_sun)
ob_auto_sun.rotation_euler = (0.872665, 0.174533, 0.523599)
bpy.context.view_layer.update()
